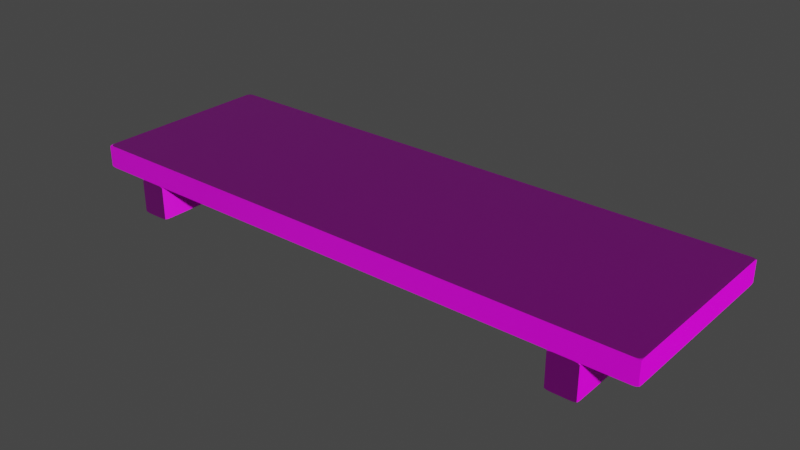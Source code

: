 # Source: m_etagere.blend  (saved by Blender 3.6.13; exported with 4.5.12 LTS)
import bpy
from mathutils import Matrix  # noqa: F401  (used for matrix-valued properties, if any)

bpy.ops.wm.read_factory_settings(use_empty=True)
scene = bpy.context.scene
scene.name = 'Scene'

# ---- images (referenced by path relative to the original .blend; pixels are not part of the script)
import os
ASSET_DIR = os.environ.get("B2B_ASSET_DIR", "")  # directory of the original .blend (textures are referenced by path, not embedded)
HERE = os.path.dirname(os.path.abspath(__file__))  # packed textures are extracted next to this script under _unpacked/

def load_image(name, relpath, width, height, colorspace="sRGB"):
    """Load a texture the original file referenced (path relative to the .blend, or extracted next to this script)."""
    p = next((c for c in (os.path.join(HERE, relpath), os.path.join(ASSET_DIR, relpath)) if relpath and os.path.exists(c)), "")
    if p:
        img = bpy.data.images.load(p, check_existing=True)
        img.name = name
    else:  # same state as the original file: an image datablock whose file is absent (Cycles renders it pink)
        img = bpy.data.images.new(name, width, height)
        img.source = "FILE"
        img.filepath = "//" + (relpath or name)
    img.colorspace_settings.name = colorspace
    return img
img_planks005_4k_color_jpg = load_image('Planks005_4K_Color.jpg', 'textures/Planks005_4K_Color.jpg', 1024, 1024, 'sRGB')
img_planks005_4k_roughness_jpg = load_image('Planks005_4K_Roughness.jpg', 'textures/Planks005_4K_Roughness.jpg', 1024, 1024, 'sRGB')
img_planks005_4k_normalgl_jpg = load_image('Planks005_4K_NormalGL.jpg', 'textures/Planks005_4K_NormalGL.jpg', 1024, 1024, 'sRGB')

# ---- materials (node trees are filled in below, after node groups)
mat_material = bpy.data.materials.new('Material')
mat_material.use_transparent_shadow = False

# ---- material node trees
mat_material.use_nodes = True; mat_material.node_tree.nodes.clear()
_N = mat_material.node_tree.nodes; _L = mat_material.node_tree.links
n0 = _N.new('ShaderNodeBsdfPrincipled'); n0.name = 'Principled BSDF'; n0.location = (10, 300)
n0.distribution = 'GGX'
n0.subsurface_method = 'RANDOM_WALK_SKIN'
n0.inputs[3].default_value = 1.45
n0.inputs[27].default_value = (0.0, 0.0, 0.0, 1.0)
n0.inputs[28].default_value = 1.0
n1 = _N.new('ShaderNodeOutputMaterial'); n1.name = 'Material Output'; n1.location = (300, 300)
n2 = _N.new('ShaderNodeTexImage'); n2.name = 'Image Texture'; n2.location = (-497, 346)
n2.image = img_planks005_4k_color_jpg
n3 = _N.new('ShaderNodeTexImage'); n3.name = 'Image Texture.001'; n3.location = (-547, 13)
n3.image = img_planks005_4k_roughness_jpg
n4 = _N.new('ShaderNodeTexImage'); n4.name = 'Image Texture.002'; n4.location = (-472, -361)
n4.image = img_planks005_4k_normalgl_jpg
n5 = _N.new('ShaderNodeNormalMap'); n5.name = 'Normal Map'; n5.location = (-187, -377)
n5.width = 122
n5.inputs[0].default_value = 0.5
_L.new(n0.outputs[0], n1.inputs[0])
_L.new(n2.outputs[0], n0.inputs[0])
_L.new(n3.outputs[0], n0.inputs[2])
_L.new(n4.outputs[0], n5.inputs[1])
_L.new(n5.outputs[0], n0.inputs[5])
n1.is_active_output = True

# ---- world
world_world = bpy.data.worlds.new('World'); scene.world = world_world
world_world.use_nodes = True; world_world.node_tree.nodes.clear()
_N = world_world.node_tree.nodes; _L = world_world.node_tree.links
n0 = _N.new('ShaderNodeOutputWorld'); n0.name = 'World Output'; n0.location = (300, 300)
n1 = _N.new('ShaderNodeBackground'); n1.name = 'Background'; n1.location = (10, 300)
n1.inputs[0].default_value = (0.05088, 0.05088, 0.05088, 1.0)
_L.new(n1.outputs[0], n0.inputs[0])
n0.is_active_output = True
world_world.color = (0.05088, 0.05088, 0.05088)
world_world.use_sun_shadow = False
world_world.sun_shadow_jitter_overblur = 0.0

# ---- meshes
me_cube_003 = bpy.data.meshes.new('Cube.003')
me_cube_003.from_pydata([(0.2893, -0.03787, -0.1214), (0.2817, -0.03787, -0.1138), (0.2817, -0.03598, -0.1214), (0.287, -0.03787, -0.121), (0.2848, -0.03787, -0.1199), (0.287, -0.03777, -0.1214), (0.2854, -0.03774, -0.1209), (0.284, -0.03775, -0.1201), (0.2848, -0.03751, -0.1214), (0.284, -0.03756, -0.1209), (0.2834, -0.03761, -0.1203), (0.2817, -0.03777, -0.1161), (0.2817, -0.03751, -0.1183), (0.2821, -0.03787, -0.1161), (0.2822, -0.03775, -0.1177), (0.2822, -0.03756, -0.119), (0.2832, -0.03787, -0.1183), (0.283, -0.03775, -0.119), (0.2827, -0.03761, -0.1197), (0.2821, -0.03656, -0.1214), (0.2832, -0.03709, -0.1214), (0.2817, -0.03656, -0.121), (0.2822, -0.03694, -0.1209), (0.2829, -0.03729, -0.1209), (0.2817, -0.03709, -0.1199), (0.2822, -0.03728, -0.1201), (0.2827, -0.03746, -0.1203), (0.2893, -0.03787, 0.1214), (0.2817, -0.03598, 0.1214), (0.2817, -0.03787, 0.1138), (0.287, -0.03777, 0.1214), (0.2848, -0.03751, 0.1214), (0.287, -0.03787, 0.121), (0.2854, -0.03775, 0.1209), (0.284, -0.03756, 0.1209), (0.2848, -0.03787, 0.1199), (0.284, -0.03775, 0.1201), (0.2834, -0.03761, 0.1203), (0.2817, -0.03656, 0.121), (0.2817, -0.03709, 0.1199), (0.2821, -0.03656, 0.1214), (0.2822, -0.03694, 0.1209), (0.2822, -0.03729, 0.1201), (0.2832, -0.03709, 0.1214), (0.283, -0.03728, 0.1209), (0.2827, -0.03746, 0.1203), (0.2821, -0.03787, 0.1161), (0.2832, -0.03787, 0.1183), (0.2817, -0.03777, 0.1161), (0.2822, -0.03774, 0.1177), (0.2829, -0.03775, 0.119), (0.2817, -0.03751, 0.1183), (0.2822, -0.03756, 0.119), (0.2827, -0.03761, 0.1197), (0.2817, 0.00563, -0.1214), (0.2817, 0.007523, -0.1138), (0.2893, 0.007523, -0.1214), (0.2817, 0.006212, -0.121), (0.2817, 0.006739, -0.1199), (0.2821, 0.006212, -0.1214), (0.2822, 0.006591, -0.1209), (0.2822, 0.006938, -0.1201), (0.2832, 0.006739, -0.1214), (0.283, 0.006936, -0.1209), (0.2827, 0.007111, -0.1203), (0.2821, 0.007523, -0.1161), (0.2832, 0.007523, -0.1183), (0.2817, 0.007422, -0.1161), (0.2822, 0.007391, -0.1177), (0.2829, 0.007402, -0.119), (0.2817, 0.007157, -0.1183), (0.2822, 0.007207, -0.119), (0.2827, 0.007262, -0.1197), (0.287, 0.007422, -0.1214), (0.2848, 0.007157, -0.1214), (0.287, 0.007523, -0.121), (0.2854, 0.007399, -0.1209), (0.284, 0.007212, -0.1209), (0.2848, 0.007523, -0.1199), (0.284, 0.007402, -0.1201), (0.2834, 0.007262, -0.1203), (0.2893, 0.007523, 0.1214), (0.2817, 0.007523, 0.1138), (0.2817, 0.00563, 0.1214), (0.287, 0.007523, 0.121), (0.2848, 0.007523, 0.1199), (0.287, 0.007422, 0.1214), (0.2854, 0.007391, 0.1209), (0.284, 0.007402, 0.1201), (0.2848, 0.007157, 0.1214), (0.284, 0.007207, 0.1209), (0.2834, 0.007262, 0.1203), (0.2817, 0.007422, 0.1161), (0.2817, 0.007157, 0.1183), (0.2821, 0.007523, 0.1161), (0.2822, 0.007399, 0.1177), (0.2822, 0.007212, 0.119), (0.2832, 0.007523, 0.1183), (0.283, 0.007402, 0.119), (0.2827, 0.007262, 0.1197), (0.2821, 0.006212, 0.1214), (0.2832, 0.006739, 0.1214), (0.2817, 0.006212, 0.121), (0.2822, 0.006591, 0.1209), (0.2829, 0.006938, 0.1209), (0.2817, 0.006739, 0.1199), (0.2822, 0.006936, 0.1201), (0.2827, 0.007111, 0.1203), (0.3187, -0.03598, -0.1214), (0.3187, -0.03787, -0.1138), (0.3111, -0.03787, -0.1214), (0.3187, -0.03656, -0.121), (0.3187, -0.03709, -0.1199), (0.3183, -0.03656, -0.1214), (0.3181, -0.03694, -0.1209), (0.3182, -0.03729, -0.1201), (0.3172, -0.03709, -0.1214), (0.3174, -0.03728, -0.1209), (0.3176, -0.03746, -0.1203), (0.3183, -0.03787, -0.1161), (0.3172, -0.03787, -0.1183), (0.3187, -0.03777, -0.1161), (0.3182, -0.03774, -0.1177), (0.3174, -0.03775, -0.119), (0.3187, -0.03751, -0.1183), (0.3182, -0.03756, -0.119), (0.3176, -0.03761, -0.1197), (0.3134, -0.03777, -0.1214), (0.3155, -0.03751, -0.1214), (0.3134, -0.03787, -0.121), (0.3149, -0.03775, -0.1209), (0.3163, -0.03756, -0.1209), (0.3155, -0.03787, -0.1199), (0.3163, -0.03775, -0.1201), (0.317, -0.03761, -0.1203), (0.3111, -0.03787, 0.1214), (0.3187, -0.03787, 0.1138), (0.3187, -0.03598, 0.1214), (0.3134, -0.03787, 0.121), (0.3155, -0.03787, 0.1199), (0.3134, -0.03777, 0.1214), (0.3149, -0.03774, 0.1209), (0.3163, -0.03775, 0.1201), (0.3155, -0.03751, 0.1214), (0.3163, -0.03756, 0.1209), (0.317, -0.03761, 0.1203), (0.3187, -0.03777, 0.1161), (0.3187, -0.03751, 0.1183), (0.3183, -0.03787, 0.1161), (0.3181, -0.03775, 0.1177), (0.3182, -0.03756, 0.119), (0.3172, -0.03787, 0.1183), (0.3174, -0.03775, 0.119), (0.3176, -0.03761, 0.1197), (0.3183, -0.03656, 0.1214), (0.3172, -0.03709, 0.1214), (0.3187, -0.03656, 0.121), (0.3182, -0.03694, 0.1209), (0.3174, -0.03729, 0.1209), (0.3187, -0.03709, 0.1199), (0.3182, -0.03728, 0.1201), (0.3176, -0.03746, 0.1203), (0.3111, 0.007523, -0.1214), (0.3187, 0.007523, -0.1138), (0.3187, 0.00563, -0.1214), (0.3134, 0.007523, -0.121), (0.3155, 0.007523, -0.1199), (0.3134, 0.007422, -0.1214), (0.3149, 0.007391, -0.1209), (0.3163, 0.007402, -0.1201), (0.3155, 0.007157, -0.1214), (0.3163, 0.007207, -0.1209), (0.317, 0.007262, -0.1203), (0.3187, 0.007422, -0.1161), (0.3187, 0.007157, -0.1183), (0.3183, 0.007523, -0.1161), (0.3181, 0.007399, -0.1177), (0.3182, 0.007212, -0.119), (0.3172, 0.007523, -0.1183), (0.3174, 0.007402, -0.119), (0.3176, 0.007262, -0.1197), (0.3183, 0.006212, -0.1214), (0.3172, 0.006739, -0.1214), (0.3187, 0.006212, -0.121), (0.3182, 0.006591, -0.1209), (0.3174, 0.006938, -0.1209), (0.3187, 0.006739, -0.1199), (0.3182, 0.006936, -0.1201), (0.3176, 0.007111, -0.1203), (0.3187, 0.00563, 0.1214), (0.3187, 0.007523, 0.1138), (0.3111, 0.007523, 0.1214), (0.3187, 0.006212, 0.121), (0.3187, 0.006739, 0.1199), (0.3183, 0.006212, 0.1214), (0.3181, 0.006591, 0.1209), (0.3182, 0.006938, 0.1201), (0.3172, 0.006739, 0.1214), (0.3174, 0.006936, 0.1209), (0.3176, 0.007111, 0.1203), (0.3183, 0.007523, 0.1161), (0.3172, 0.007523, 0.1183), (0.3187, 0.007422, 0.1161), (0.3182, 0.007391, 0.1177), (0.3174, 0.007402, 0.119), (0.3187, 0.007157, 0.1183), (0.3182, 0.007207, 0.119), (0.3176, 0.007262, 0.1197), (0.3134, 0.007422, 0.1214), (0.3155, 0.007157, 0.1214), (0.3134, 0.007523, 0.121), (0.3149, 0.007399, 0.1209), (0.3163, 0.007212, 0.1209), (0.3155, 0.007523, 0.1199), (0.3163, 0.007402, 0.1201), (0.317, 0.007262, 0.1203), (-0.3718, 0.007651, -0.1214), (-0.3794, 0.007651, -0.1138), (-0.3794, 0.009545, -0.1214), (-0.3741, 0.007651, -0.121), (-0.3762, 0.007651, -0.1199), (-0.3741, 0.007752, -0.1214), (-0.3756, 0.007783, -0.1209), (-0.377, 0.007773, -0.1201), (-0.3762, 0.008017, -0.1214), (-0.377, 0.007967, -0.1209), (-0.3777, 0.007912, -0.1203), (-0.3794, 0.007752, -0.1161), (-0.3794, 0.008017, -0.1183), (-0.3789, 0.007651, -0.1161), (-0.3788, 0.007775, -0.1177), (-0.3789, 0.007962, -0.119), (-0.3779, 0.007651, -0.1183), (-0.3781, 0.007773, -0.119), (-0.3783, 0.007912, -0.1197), (-0.3789, 0.008962, -0.1214), (-0.3779, 0.008435, -0.1214), (-0.3794, 0.008962, -0.121), (-0.3789, 0.008583, -0.1209), (-0.3781, 0.008236, -0.1209), (-0.3794, 0.008435, -0.1199), (-0.3789, 0.008238, -0.1201), (-0.3783, 0.008064, -0.1203), (-0.3718, 0.007651, 0.1214), (-0.3794, 0.009545, 0.1214), (-0.3794, 0.007651, 0.1138), (-0.3741, 0.007752, 0.1214), (-0.3762, 0.008017, 0.1214), (-0.3741, 0.007651, 0.121), (-0.3756, 0.007775, 0.1209), (-0.377, 0.007962, 0.1209), (-0.3762, 0.007651, 0.1199), (-0.377, 0.007773, 0.1201), (-0.3777, 0.007912, 0.1203), (-0.3794, 0.008962, 0.121), (-0.3794, 0.008435, 0.1199), (-0.3789, 0.008962, 0.1214), (-0.3788, 0.008583, 0.1209), (-0.3789, 0.008236, 0.1201), (-0.3779, 0.008435, 0.1214), (-0.3781, 0.008238, 0.1209), (-0.3783, 0.008064, 0.1203), (-0.3789, 0.007651, 0.1161), (-0.3779, 0.007651, 0.1183), (-0.3794, 0.007752, 0.1161), (-0.3789, 0.007783, 0.1177), (-0.3781, 0.007773, 0.119), (-0.3794, 0.008017, 0.1183), (-0.3789, 0.007967, 0.119), (-0.3783, 0.007912, 0.1197), (-0.3794, 0.03559, -0.1214), (-0.3794, 0.03748, -0.1138), (-0.3718, 0.03748, -0.1214), (-0.3794, 0.03617, -0.121), (-0.3794, 0.0367, -0.1199), (-0.3789, 0.03617, -0.1214), (-0.3788, 0.03655, -0.1209), (-0.3789, 0.0369, -0.1201), (-0.3779, 0.0367, -0.1214), (-0.3781, 0.03689, -0.1209), (-0.3783, 0.03707, -0.1203), (-0.3789, 0.03748, -0.1161), (-0.3779, 0.03748, -0.1183), (-0.3794, 0.03738, -0.1161), (-0.3789, 0.03735, -0.1177), (-0.3781, 0.03736, -0.119), (-0.3794, 0.03712, -0.1183), (-0.3789, 0.03717, -0.119), (-0.3783, 0.03722, -0.1197), (-0.3741, 0.03738, -0.1214), (-0.3762, 0.03712, -0.1214), (-0.3741, 0.03748, -0.121), (-0.3756, 0.03736, -0.1209), (-0.377, 0.03717, -0.1209), (-0.3762, 0.03748, -0.1199), (-0.377, 0.03736, -0.1201), (-0.3777, 0.03722, -0.1203), (-0.3718, 0.03748, 0.1214), (-0.3794, 0.03748, 0.1138), (-0.3794, 0.03559, 0.1214), (-0.3741, 0.03748, 0.121), (-0.3762, 0.03748, 0.1199), (-0.3741, 0.03738, 0.1214), (-0.3756, 0.03735, 0.1209), (-0.377, 0.03736, 0.1201), (-0.3762, 0.03712, 0.1214), (-0.377, 0.03717, 0.1209), (-0.3777, 0.03722, 0.1203), (-0.3794, 0.03738, 0.1161), (-0.3794, 0.03712, 0.1183), (-0.3789, 0.03748, 0.1161), (-0.3788, 0.03736, 0.1177), (-0.3789, 0.03717, 0.119), (-0.3779, 0.03748, 0.1183), (-0.3781, 0.03736, 0.119), (-0.3783, 0.03722, 0.1197), (-0.3789, 0.03617, 0.1214), (-0.3779, 0.0367, 0.1214), (-0.3794, 0.03617, 0.121), (-0.3789, 0.03655, 0.1209), (-0.3781, 0.0369, 0.1209), (-0.3794, 0.0367, 0.1199), (-0.3789, 0.03689, 0.1201), (-0.3783, 0.03707, 0.1203), (0.3794, 0.009545, -0.1214), (0.3794, 0.007651, -0.1138), (0.3718, 0.007651, -0.1214), (0.3794, 0.008962, -0.121), (0.3794, 0.008435, -0.1199), (0.3789, 0.008962, -0.1214), (0.3788, 0.008583, -0.1209), (0.3789, 0.008236, -0.1201), (0.3779, 0.008435, -0.1214), (0.3781, 0.008238, -0.1209), (0.3783, 0.008064, -0.1203), (0.3789, 0.007651, -0.1161), (0.3779, 0.007651, -0.1183), (0.3794, 0.007752, -0.1161), (0.3789, 0.007783, -0.1177), (0.3781, 0.007773, -0.119), (0.3794, 0.008017, -0.1183), (0.3789, 0.007967, -0.119), (0.3783, 0.007912, -0.1197), (0.3741, 0.007752, -0.1214), (0.3762, 0.008017, -0.1214), (0.3741, 0.007651, -0.121), (0.3756, 0.007775, -0.1209), (0.377, 0.007962, -0.1209), (0.3762, 0.007651, -0.1199), (0.377, 0.007773, -0.1201), (0.3777, 0.007912, -0.1203), (0.3718, 0.007651, 0.1214), (0.3794, 0.007651, 0.1138), (0.3794, 0.009545, 0.1214), (0.3741, 0.007651, 0.121), (0.3762, 0.007651, 0.1199), (0.3741, 0.007752, 0.1214), (0.3756, 0.007783, 0.1209), (0.377, 0.007773, 0.1201), (0.3762, 0.008017, 0.1214), (0.377, 0.007967, 0.1209), (0.3777, 0.007912, 0.1203), (0.3794, 0.007752, 0.1161), (0.3794, 0.008017, 0.1183), (0.3789, 0.007651, 0.1161), (0.3788, 0.007775, 0.1177), (0.3789, 0.007962, 0.119), (0.3779, 0.007651, 0.1183), (0.3781, 0.007773, 0.119), (0.3783, 0.007912, 0.1197), (0.3789, 0.008962, 0.1214), (0.3779, 0.008435, 0.1214), (0.3794, 0.008962, 0.121), (0.3789, 0.008583, 0.1209), (0.3781, 0.008236, 0.1209), (0.3794, 0.008435, 0.1199), (0.3789, 0.008238, 0.1201), (0.3783, 0.008064, 0.1203), (0.3718, 0.03748, -0.1214), (0.3794, 0.03748, -0.1138), (0.3794, 0.03559, -0.1214), (0.3741, 0.03748, -0.121), (0.3762, 0.03748, -0.1199), (0.3741, 0.03738, -0.1214), (0.3756, 0.03735, -0.1209), (0.377, 0.03736, -0.1201), (0.3762, 0.03712, -0.1214), (0.377, 0.03717, -0.1209), (0.3777, 0.03722, -0.1203), (0.3794, 0.03738, -0.1161), (0.3794, 0.03712, -0.1183), (0.3789, 0.03748, -0.1161), (0.3788, 0.03736, -0.1177), (0.3789, 0.03717, -0.119), (0.3779, 0.03748, -0.1183), (0.3781, 0.03736, -0.119), (0.3783, 0.03722, -0.1197), (0.3789, 0.03617, -0.1214), (0.3779, 0.0367, -0.1214), (0.3794, 0.03617, -0.121), (0.3789, 0.03655, -0.1209), (0.3781, 0.0369, -0.1209), (0.3794, 0.0367, -0.1199), (0.3789, 0.03689, -0.1201), (0.3783, 0.03707, -0.1203), (0.3794, 0.03559, 0.1214), (0.3794, 0.03748, 0.1138), (0.3718, 0.03748, 0.1214), (0.3794, 0.03617, 0.121), (0.3794, 0.0367, 0.1199), (0.3789, 0.03617, 0.1214), (0.3788, 0.03655, 0.1209), (0.3789, 0.0369, 0.1201), (0.3779, 0.0367, 0.1214), (0.3781, 0.03689, 0.1209), (0.3783, 0.03707, 0.1203), (0.3789, 0.03748, 0.1161), (0.3779, 0.03748, 0.1183), (0.3794, 0.03738, 0.1161), (0.3789, 0.03735, 0.1177), (0.3781, 0.03736, 0.119), (0.3794, 0.03712, 0.1183), (0.3789, 0.03717, 0.119), (0.3783, 0.03722, 0.1197), (0.3741, 0.03738, 0.1214), (0.3762, 0.03712, 0.1214), (0.3741, 0.03748, 0.121), (0.3756, 0.03736, 0.1209), (0.377, 0.03717, 0.1209), (0.3762, 0.03748, 0.1199), (0.377, 0.03736, 0.1201), (0.3777, 0.03722, 0.1203), (-0.3111, -0.03787, -0.1214), (-0.3187, -0.03787, -0.1138), (-0.3187, -0.03598, -0.1214), (-0.3134, -0.03787, -0.121), (-0.3155, -0.03787, -0.1199), (-0.3134, -0.03777, -0.1214), (-0.3149, -0.03774, -0.1209), (-0.3163, -0.03775, -0.1201), (-0.3155, -0.03751, -0.1214), (-0.3163, -0.03756, -0.1209), (-0.317, -0.03761, -0.1203), (-0.3187, -0.03777, -0.1161), (-0.3187, -0.03751, -0.1183), (-0.3183, -0.03787, -0.1161), (-0.3181, -0.03775, -0.1177), (-0.3182, -0.03756, -0.119), (-0.3172, -0.03787, -0.1183), (-0.3174, -0.03775, -0.119), (-0.3176, -0.03761, -0.1197), (-0.3183, -0.03656, -0.1214), (-0.3172, -0.03709, -0.1214), (-0.3187, -0.03656, -0.121), (-0.3182, -0.03694, -0.1209), (-0.3174, -0.03729, -0.1209), (-0.3187, -0.03709, -0.1199), (-0.3182, -0.03728, -0.1201), (-0.3176, -0.03746, -0.1203), (-0.3111, -0.03787, 0.1214), (-0.3187, -0.03598, 0.1214), (-0.3187, -0.03787, 0.1138), (-0.3134, -0.03777, 0.1214), (-0.3155, -0.03751, 0.1214), (-0.3134, -0.03787, 0.121), (-0.3149, -0.03775, 0.1209), (-0.3163, -0.03756, 0.1209), (-0.3155, -0.03787, 0.1199), (-0.3163, -0.03775, 0.1201), (-0.317, -0.03761, 0.1203), (-0.3187, -0.03656, 0.121), (-0.3187, -0.03709, 0.1199), (-0.3183, -0.03656, 0.1214), (-0.3181, -0.03694, 0.1209), (-0.3182, -0.03729, 0.1201), (-0.3172, -0.03709, 0.1214), (-0.3174, -0.03728, 0.1209), (-0.3176, -0.03746, 0.1203), (-0.3183, -0.03787, 0.1161), (-0.3172, -0.03787, 0.1183), (-0.3187, -0.03777, 0.1161), (-0.3182, -0.03774, 0.1177), (-0.3174, -0.03775, 0.119), (-0.3187, -0.03751, 0.1183), (-0.3182, -0.03756, 0.119), (-0.3176, -0.03761, 0.1197), (-0.3187, 0.00563, -0.1214), (-0.3187, 0.007523, -0.1138), (-0.3111, 0.007523, -0.1214), (-0.3187, 0.006212, -0.121), (-0.3187, 0.006739, -0.1199), (-0.3183, 0.006212, -0.1214), (-0.3181, 0.006591, -0.1209), (-0.3182, 0.006938, -0.1201), (-0.3172, 0.006739, -0.1214), (-0.3174, 0.006936, -0.1209), (-0.3176, 0.007111, -0.1203), (-0.3183, 0.007523, -0.1161), (-0.3172, 0.007523, -0.1183), (-0.3187, 0.007422, -0.1161), (-0.3182, 0.007391, -0.1177), (-0.3174, 0.007402, -0.119), (-0.3187, 0.007157, -0.1183), (-0.3182, 0.007207, -0.119), (-0.3176, 0.007262, -0.1197), (-0.3134, 0.007422, -0.1214), (-0.3155, 0.007157, -0.1214), (-0.3134, 0.007523, -0.121), (-0.3149, 0.007399, -0.1209), (-0.3163, 0.007212, -0.1209), (-0.3155, 0.007523, -0.1199), (-0.3163, 0.007402, -0.1201), (-0.317, 0.007262, -0.1203), (-0.3111, 0.007523, 0.1214), (-0.3187, 0.007523, 0.1138), (-0.3187, 0.00563, 0.1214), (-0.3134, 0.007523, 0.121), (-0.3155, 0.007523, 0.1199), (-0.3134, 0.007422, 0.1214), (-0.3149, 0.007391, 0.1209), (-0.3163, 0.007402, 0.1201), (-0.3155, 0.007157, 0.1214), (-0.3163, 0.007207, 0.1209), (-0.317, 0.007262, 0.1203), (-0.3187, 0.007422, 0.1161), (-0.3187, 0.007157, 0.1183), (-0.3183, 0.007523, 0.1161), (-0.3181, 0.007399, 0.1177), (-0.3182, 0.007212, 0.119), (-0.3172, 0.007523, 0.1183), (-0.3174, 0.007402, 0.119), (-0.3176, 0.007262, 0.1197), (-0.3183, 0.006212, 0.1214), (-0.3172, 0.006739, 0.1214), (-0.3187, 0.006212, 0.121), (-0.3182, 0.006591, 0.1209), (-0.3174, 0.006938, 0.1209), (-0.3187, 0.006739, 0.1199), (-0.3182, 0.006936, 0.1201), (-0.3176, 0.007111, 0.1203), (-0.2817, -0.03598, -0.1214), (-0.2817, -0.03787, -0.1138), (-0.2893, -0.03787, -0.1214), (-0.2817, -0.03656, -0.121), (-0.2817, -0.03709, -0.1199), (-0.2821, -0.03656, -0.1214), (-0.2822, -0.03694, -0.1209), (-0.2822, -0.03729, -0.1201), (-0.2832, -0.03709, -0.1214), (-0.283, -0.03728, -0.1209), (-0.2827, -0.03746, -0.1203), (-0.2821, -0.03787, -0.1161), (-0.2832, -0.03787, -0.1183), (-0.2817, -0.03777, -0.1161), (-0.2822, -0.03774, -0.1177), (-0.2829, -0.03775, -0.119), (-0.2817, -0.03751, -0.1183), (-0.2822, -0.03756, -0.119), (-0.2827, -0.03761, -0.1197), (-0.287, -0.03777, -0.1214), (-0.2848, -0.03751, -0.1214), (-0.287, -0.03787, -0.121), (-0.2854, -0.03775, -0.1209), (-0.284, -0.03756, -0.1209), (-0.2848, -0.03787, -0.1199), (-0.284, -0.03775, -0.1201), (-0.2834, -0.03761, -0.1203), (-0.2893, -0.03787, 0.1214), (-0.2817, -0.03787, 0.1138), (-0.2817, -0.03598, 0.1214), (-0.287, -0.03787, 0.121), (-0.2848, -0.03787, 0.1199), (-0.287, -0.03777, 0.1214), (-0.2854, -0.03774, 0.1209), (-0.284, -0.03775, 0.1201), (-0.2848, -0.03751, 0.1214), (-0.284, -0.03756, 0.1209), (-0.2834, -0.03761, 0.1203), (-0.2817, -0.03777, 0.1161), (-0.2817, -0.03751, 0.1183), (-0.2821, -0.03787, 0.1161), (-0.2822, -0.03775, 0.1177), (-0.2822, -0.03756, 0.119), (-0.2832, -0.03787, 0.1183), (-0.283, -0.03775, 0.119), (-0.2827, -0.03761, 0.1197), (-0.2821, -0.03656, 0.1214), (-0.2832, -0.03709, 0.1214), (-0.2817, -0.03656, 0.121), (-0.2822, -0.03694, 0.1209), (-0.2829, -0.03729, 0.1209), (-0.2817, -0.03709, 0.1199), (-0.2822, -0.03728, 0.1201), (-0.2827, -0.03746, 0.1203), (-0.2893, 0.007523, -0.1214), (-0.2817, 0.007523, -0.1138), (-0.2817, 0.00563, -0.1214), (-0.287, 0.007523, -0.121), (-0.2848, 0.007523, -0.1199), (-0.287, 0.007422, -0.1214), (-0.2854, 0.007391, -0.1209), (-0.284, 0.007402, -0.1201), (-0.2848, 0.007157, -0.1214), (-0.284, 0.007207, -0.1209), (-0.2834, 0.007262, -0.1203), (-0.2817, 0.007422, -0.1161), (-0.2817, 0.007157, -0.1183), (-0.2821, 0.007523, -0.1161), (-0.2822, 0.007399, -0.1177), (-0.2822, 0.007212, -0.119), (-0.2832, 0.007523, -0.1183), (-0.283, 0.007402, -0.119), (-0.2827, 0.007262, -0.1197), (-0.2821, 0.006212, -0.1214), (-0.2832, 0.006739, -0.1214), (-0.2817, 0.006212, -0.121), (-0.2822, 0.006591, -0.1209), (-0.2829, 0.006938, -0.1209), (-0.2817, 0.006739, -0.1199), (-0.2822, 0.006936, -0.1201), (-0.2827, 0.007111, -0.1203), (-0.2817, 0.00563, 0.1214), (-0.2817, 0.007523, 0.1138), (-0.2893, 0.007523, 0.1214), (-0.2817, 0.006212, 0.121), (-0.2817, 0.006739, 0.1199), (-0.2821, 0.006212, 0.1214), (-0.2822, 0.006591, 0.1209), (-0.2822, 0.006938, 0.1201), (-0.2832, 0.006739, 0.1214), (-0.283, 0.006936, 0.1209), (-0.2827, 0.007111, 0.1203), (-0.2821, 0.007523, 0.1161), (-0.2832, 0.007523, 0.1183), (-0.2817, 0.007422, 0.1161), (-0.2822, 0.007391, 0.1177), (-0.2829, 0.007402, 0.119), (-0.2817, 0.007157, 0.1183), (-0.2822, 0.007207, 0.119), (-0.2827, 0.007262, 0.1197), (-0.287, 0.007422, 0.1214), (-0.2848, 0.007157, 0.1214), (-0.287, 0.007523, 0.121), (-0.2854, 0.007399, 0.1209), (-0.284, 0.007212, 0.1209), (-0.2848, 0.007523, 0.1199), (-0.284, 0.007402, 0.1201), (-0.2834, 0.007262, 0.1203)], [], [(110, 129, 132, 120, 119, 109, 136, 148, 151, 139, 138, 135, 27, 32, 35, 47, 46, 29, 1, 13, 16, 4, 3, 0), (164, 183, 186, 174, 173, 163, 190, 202, 205, 193, 192, 189, 137, 156, 159, 147, 146, 136, 109, 121, 124, 112, 111, 108), (270, 275, 278, 290, 289, 272, 378, 383, 386, 398, 397, 380, 324, 329, 332, 344, 343, 326, 216, 221, 224, 236, 235, 218), (189, 194, 197, 209, 208, 191, 81, 86, 89, 101, 100, 83, 28, 40, 43, 31, 30, 27, 135, 140, 143, 155, 154, 137), (2, 21, 24, 12, 11, 1, 29, 48, 51, 39, 38, 28, 83, 102, 105, 93, 92, 82, 55, 67, 70, 58, 57, 54), (56, 75, 78, 66, 65, 55, 82, 94, 97, 85, 84, 81, 191, 210, 213, 201, 200, 190, 163, 175, 178, 166, 165, 162), (326, 345, 348, 336, 335, 325, 352, 364, 367, 355, 354, 351, 243, 248, 251, 263, 262, 245, 217, 229, 232, 220, 219, 216), (380, 399, 402, 390, 389, 379, 406, 418, 421, 409, 408, 405, 353, 372, 375, 363, 362, 352, 325, 337, 340, 328, 327, 324), (486, 491, 494, 506, 505, 488, 594, 599, 602, 614, 613, 596, 540, 545, 548, 560, 559, 542, 432, 437, 440, 452, 451, 434), (405, 410, 413, 425, 424, 407, 297, 302, 305, 317, 316, 299, 244, 256, 259, 247, 246, 243, 351, 356, 359, 371, 370, 353), (218, 237, 240, 228, 227, 217, 245, 264, 267, 255, 254, 244, 299, 318, 321, 309, 308, 298, 271, 283, 286, 274, 273, 270), (272, 291, 294, 282, 281, 271, 298, 310, 313, 301, 300, 297, 407, 426, 429, 417, 416, 406, 379, 391, 394, 382, 381, 378), (542, 561, 564, 552, 551, 541, 568, 580, 583, 571, 570, 567, 459, 464, 467, 479, 478, 461, 433, 445, 448, 436, 435, 432), (596, 615, 618, 606, 605, 595, 622, 634, 637, 625, 624, 621, 569, 588, 591, 579, 578, 568, 541, 553, 556, 544, 543, 540), (621, 626, 629, 641, 640, 623, 513, 518, 521, 533, 532, 515, 460, 472, 475, 463, 462, 459, 567, 572, 575, 587, 586, 569), (434, 453, 456, 444, 443, 433, 461, 480, 483, 471, 470, 460, 515, 534, 537, 525, 524, 514, 487, 499, 502, 490, 489, 486), (488, 507, 510, 498, 497, 487, 514, 526, 529, 517, 516, 513, 623, 642, 645, 633, 632, 622, 595, 607, 610, 598, 597, 594), (0, 3, 6, 5), (3, 4, 7, 6), (4, 16, 17, 7), (5, 6, 9, 8), (6, 7, 10, 9), (7, 17, 18, 10), (1, 11, 14, 13), (11, 12, 15, 14), (12, 24, 25, 15), (13, 14, 17, 16), (14, 15, 18, 17), (15, 25, 26, 18), (2, 19, 22, 21), (19, 20, 23, 22), (20, 8, 9, 23), (21, 22, 25, 24), (22, 23, 26, 25), (23, 9, 10, 26), (10, 18, 26), (27, 30, 33, 32), (30, 31, 34, 33), (31, 43, 44, 34), (32, 33, 36, 35), (33, 34, 37, 36), (34, 44, 45, 37), (28, 38, 41, 40), (38, 39, 42, 41), (39, 51, 52, 42), (40, 41, 44, 43), (41, 42, 45, 44), (42, 52, 53, 45), (29, 46, 49, 48), (46, 47, 50, 49), (47, 35, 36, 50), (48, 49, 52, 51), (49, 50, 53, 52), (50, 36, 37, 53), (37, 45, 53), (54, 57, 60, 59), (57, 58, 61, 60), (58, 70, 71, 61), (59, 60, 63, 62), (60, 61, 64, 63), (61, 71, 72, 64), (55, 65, 68, 67), (65, 66, 69, 68), (66, 78, 79, 69), (67, 68, 71, 70), (68, 69, 72, 71), (69, 79, 80, 72), (56, 73, 76, 75), (73, 74, 77, 76), (74, 62, 63, 77), (75, 76, 79, 78), (76, 77, 80, 79), (77, 63, 64, 80), (64, 72, 80), (81, 84, 87, 86), (84, 85, 88, 87), (85, 97, 98, 88), (86, 87, 90, 89), (87, 88, 91, 90), (88, 98, 99, 91), (82, 92, 95, 94), (92, 93, 96, 95), (93, 105, 106, 96), (94, 95, 98, 97), (95, 96, 99, 98), (96, 106, 107, 99), (83, 100, 103, 102), (100, 101, 104, 103), (101, 89, 90, 104), (102, 103, 106, 105), (103, 104, 107, 106), (104, 90, 91, 107), (91, 99, 107), (108, 111, 114, 113), (111, 112, 115, 114), (112, 124, 125, 115), (113, 114, 117, 116), (114, 115, 118, 117), (115, 125, 126, 118), (109, 119, 122, 121), (119, 120, 123, 122), (120, 132, 133, 123), (121, 122, 125, 124), (122, 123, 126, 125), (123, 133, 134, 126), (110, 127, 130, 129), (127, 128, 131, 130), (128, 116, 117, 131), (129, 130, 133, 132), (130, 131, 134, 133), (131, 117, 118, 134), (118, 126, 134), (135, 138, 141, 140), (138, 139, 142, 141), (139, 151, 152, 142), (140, 141, 144, 143), (141, 142, 145, 144), (142, 152, 153, 145), (136, 146, 149, 148), (146, 147, 150, 149), (147, 159, 160, 150), (148, 149, 152, 151), (149, 150, 153, 152), (150, 160, 161, 153), (137, 154, 157, 156), (154, 155, 158, 157), (155, 143, 144, 158), (156, 157, 160, 159), (157, 158, 161, 160), (158, 144, 145, 161), (145, 153, 161), (162, 165, 168, 167), (165, 166, 169, 168), (166, 178, 179, 169), (167, 168, 171, 170), (168, 169, 172, 171), (169, 179, 180, 172), (163, 173, 176, 175), (173, 174, 177, 176), (174, 186, 187, 177), (175, 176, 179, 178), (176, 177, 180, 179), (177, 187, 188, 180), (164, 181, 184, 183), (181, 182, 185, 184), (182, 170, 171, 185), (183, 184, 187, 186), (184, 185, 188, 187), (185, 171, 172, 188), (172, 180, 188), (189, 192, 195, 194), (192, 193, 196, 195), (193, 205, 206, 196), (194, 195, 198, 197), (195, 196, 199, 198), (196, 206, 207, 199), (190, 200, 203, 202), (200, 201, 204, 203), (201, 213, 214, 204), (202, 203, 206, 205), (203, 204, 207, 206), (204, 214, 215, 207), (191, 208, 211, 210), (208, 209, 212, 211), (209, 197, 198, 212), (210, 211, 214, 213), (211, 212, 215, 214), (212, 198, 199, 215), (199, 207, 215), (216, 219, 222, 221), (219, 220, 223, 222), (220, 232, 233, 223), (221, 222, 225, 224), (222, 223, 226, 225), (223, 233, 234, 226), (217, 227, 230, 229), (227, 228, 231, 230), (228, 240, 241, 231), (229, 230, 233, 232), (230, 231, 234, 233), (231, 241, 242, 234), (218, 235, 238, 237), (235, 236, 239, 238), (236, 224, 225, 239), (237, 238, 241, 240), (238, 239, 242, 241), (239, 225, 226, 242), (226, 234, 242), (243, 246, 249, 248), (246, 247, 250, 249), (247, 259, 260, 250), (248, 249, 252, 251), (249, 250, 253, 252), (250, 260, 261, 253), (244, 254, 257, 256), (254, 255, 258, 257), (255, 267, 268, 258), (256, 257, 260, 259), (257, 258, 261, 260), (258, 268, 269, 261), (245, 262, 265, 264), (262, 263, 266, 265), (263, 251, 252, 266), (264, 265, 268, 267), (265, 266, 269, 268), (266, 252, 253, 269), (253, 261, 269), (270, 273, 276, 275), (273, 274, 277, 276), (274, 286, 287, 277), (275, 276, 279, 278), (276, 277, 280, 279), (277, 287, 288, 280), (271, 281, 284, 283), (281, 282, 285, 284), (282, 294, 295, 285), (283, 284, 287, 286), (284, 285, 288, 287), (285, 295, 296, 288), (272, 289, 292, 291), (289, 290, 293, 292), (290, 278, 279, 293), (291, 292, 295, 294), (292, 293, 296, 295), (293, 279, 280, 296), (280, 288, 296), (297, 300, 303, 302), (300, 301, 304, 303), (301, 313, 314, 304), (302, 303, 306, 305), (303, 304, 307, 306), (304, 314, 315, 307), (298, 308, 311, 310), (308, 309, 312, 311), (309, 321, 322, 312), (310, 311, 314, 313), (311, 312, 315, 314), (312, 322, 323, 315), (299, 316, 319, 318), (316, 317, 320, 319), (317, 305, 306, 320), (318, 319, 322, 321), (319, 320, 323, 322), (320, 306, 307, 323), (307, 315, 323), (324, 327, 330, 329), (327, 328, 331, 330), (328, 340, 341, 331), (329, 330, 333, 332), (330, 331, 334, 333), (331, 341, 342, 334), (325, 335, 338, 337), (335, 336, 339, 338), (336, 348, 349, 339), (337, 338, 341, 340), (338, 339, 342, 341), (339, 349, 350, 342), (326, 343, 346, 345), (343, 344, 347, 346), (344, 332, 333, 347), (345, 346, 349, 348), (346, 347, 350, 349), (347, 333, 334, 350), (334, 342, 350), (351, 354, 357, 356), (354, 355, 358, 357), (355, 367, 368, 358), (356, 357, 360, 359), (357, 358, 361, 360), (358, 368, 369, 361), (352, 362, 365, 364), (362, 363, 366, 365), (363, 375, 376, 366), (364, 365, 368, 367), (365, 366, 369, 368), (366, 376, 377, 369), (353, 370, 373, 372), (370, 371, 374, 373), (371, 359, 360, 374), (372, 373, 376, 375), (373, 374, 377, 376), (374, 360, 361, 377), (361, 369, 377), (378, 381, 384, 383), (381, 382, 385, 384), (382, 394, 395, 385), (383, 384, 387, 386), (384, 385, 388, 387), (385, 395, 396, 388), (379, 389, 392, 391), (389, 390, 393, 392), (390, 402, 403, 393), (391, 392, 395, 394), (392, 393, 396, 395), (393, 403, 404, 396), (380, 397, 400, 399), (397, 398, 401, 400), (398, 386, 387, 401), (399, 400, 403, 402), (400, 401, 404, 403), (401, 387, 388, 404), (388, 396, 404), (405, 408, 411, 410), (408, 409, 412, 411), (409, 421, 422, 412), (410, 411, 414, 413), (411, 412, 415, 414), (412, 422, 423, 415), (406, 416, 419, 418), (416, 417, 420, 419), (417, 429, 430, 420), (418, 419, 422, 421), (419, 420, 423, 422), (420, 430, 431, 423), (407, 424, 427, 426), (424, 425, 428, 427), (425, 413, 414, 428), (426, 427, 430, 429), (427, 428, 431, 430), (428, 414, 415, 431), (415, 423, 431), (432, 435, 438, 437), (435, 436, 439, 438), (436, 448, 449, 439), (437, 438, 441, 440), (438, 439, 442, 441), (439, 449, 450, 442), (433, 443, 446, 445), (443, 444, 447, 446), (444, 456, 457, 447), (445, 446, 449, 448), (446, 447, 450, 449), (447, 457, 458, 450), (434, 451, 454, 453), (451, 452, 455, 454), (452, 440, 441, 455), (453, 454, 457, 456), (454, 455, 458, 457), (455, 441, 442, 458), (442, 450, 458), (459, 462, 465, 464), (462, 463, 466, 465), (463, 475, 476, 466), (464, 465, 468, 467), (465, 466, 469, 468), (466, 476, 477, 469), (460, 470, 473, 472), (470, 471, 474, 473), (471, 483, 484, 474), (472, 473, 476, 475), (473, 474, 477, 476), (474, 484, 485, 477), (461, 478, 481, 480), (478, 479, 482, 481), (479, 467, 468, 482), (480, 481, 484, 483), (481, 482, 485, 484), (482, 468, 469, 485), (469, 477, 485), (486, 489, 492, 491), (489, 490, 493, 492), (490, 502, 503, 493), (491, 492, 495, 494), (492, 493, 496, 495), (493, 503, 504, 496), (487, 497, 500, 499), (497, 498, 501, 500), (498, 510, 511, 501), (499, 500, 503, 502), (500, 501, 504, 503), (501, 511, 512, 504), (488, 505, 508, 507), (505, 506, 509, 508), (506, 494, 495, 509), (507, 508, 511, 510), (508, 509, 512, 511), (509, 495, 496, 512), (496, 504, 512), (513, 516, 519, 518), (516, 517, 520, 519), (517, 529, 530, 520), (518, 519, 522, 521), (519, 520, 523, 522), (520, 530, 531, 523), (514, 524, 527, 526), (524, 525, 528, 527), (525, 537, 538, 528), (526, 527, 530, 529), (527, 528, 531, 530), (528, 538, 539, 531), (515, 532, 535, 534), (532, 533, 536, 535), (533, 521, 522, 536), (534, 535, 538, 537), (535, 536, 539, 538), (536, 522, 523, 539), (523, 531, 539), (540, 543, 546, 545), (543, 544, 547, 546), (544, 556, 557, 547), (545, 546, 549, 548), (546, 547, 550, 549), (547, 557, 558, 550), (541, 551, 554, 553), (551, 552, 555, 554), (552, 564, 565, 555), (553, 554, 557, 556), (554, 555, 558, 557), (555, 565, 566, 558), (542, 559, 562, 561), (559, 560, 563, 562), (560, 548, 549, 563), (561, 562, 565, 564), (562, 563, 566, 565), (563, 549, 550, 566), (550, 558, 566), (567, 570, 573, 572), (570, 571, 574, 573), (571, 583, 584, 574), (572, 573, 576, 575), (573, 574, 577, 576), (574, 584, 585, 577), (568, 578, 581, 580), (578, 579, 582, 581), (579, 591, 592, 582), (580, 581, 584, 583), (581, 582, 585, 584), (582, 592, 593, 585), (569, 586, 589, 588), (586, 587, 590, 589), (587, 575, 576, 590), (588, 589, 592, 591), (589, 590, 593, 592), (590, 576, 577, 593), (577, 585, 593), (594, 597, 600, 599), (597, 598, 601, 600), (598, 610, 611, 601), (599, 600, 603, 602), (600, 601, 604, 603), (601, 611, 612, 604), (595, 605, 608, 607), (605, 606, 609, 608), (606, 618, 619, 609), (607, 608, 611, 610), (608, 609, 612, 611), (609, 619, 620, 612), (596, 613, 616, 615), (613, 614, 617, 616), (614, 602, 603, 617), (615, 616, 619, 618), (616, 617, 620, 619), (617, 603, 604, 620), (604, 612, 620), (621, 624, 627, 626), (624, 625, 628, 627), (625, 637, 638, 628), (626, 627, 630, 629), (627, 628, 631, 630), (628, 638, 639, 631), (622, 632, 635, 634), (632, 633, 636, 635), (633, 645, 646, 636), (634, 635, 638, 637), (635, 636, 639, 638), (636, 646, 647, 639), (623, 640, 643, 642), (640, 641, 644, 643), (641, 629, 630, 644), (642, 643, 646, 645), (643, 644, 647, 646), (644, 630, 631, 647), (631, 639, 647), (54, 59, 62, 74, 73, 56, 162, 167, 170, 182, 181, 164, 108, 113, 116, 128, 127, 110, 0, 5, 8, 20, 19, 2)])
_uv = me_cube_003.uv_layers.new(name='UVMap')
_uv.uv.foreach_set('vector', [0.7254, -0.4181, 0.727, -0.4272, 0.7312, -0.4355, 0.7378, -0.4421, 0.7461, -0.4463, 0.7552, -0.4479, 1.65, -0.4479, 1.659, -0.4463, 1.667, -0.4421, 1.674, -0.4355, 1.678, -0.4272, 1.68, -0.4181, 1.68, -0.3324, 1.678, -0.3233, 1.674, -0.315, 1.667, -0.3084, 1.659, -0.3042, 1.65, -0.3026, 0.7552, -0.3026, 0.7461, -0.3042, 0.7378, -0.3084, 0.7312, -0.315, 0.727, -0.3233, 0.7254, -0.3324, -0.4835, -0.2818, -0.4819, -0.2841, -0.4777, -0.2861, -0.4712, -0.2878, -0.4629, -0.2888, -0.4537, -0.2892, 0.4409, -0.2892, 0.4501, -0.2888, 0.4583, -0.2878, 0.4649, -0.2861, 0.4691, -0.2841, 0.4707, -0.2818, 0.4707, -0.1182, 0.4691, -0.1159, 0.4649, -0.1139, 0.4583, -0.1122, 0.4501, -0.1112, 0.4409, -0.1108, -0.4537, -0.1108, -0.4629, -0.1112, -0.4712, -0.1122, -0.4777, -0.1139, -0.4819, -0.1159, -0.4835, -0.1182, 1.989, -0.7612, 1.988, -0.7589, 1.984, -0.7568, 1.977, -0.7552, 1.969, -0.7542, 1.96, -0.7538, -0.9626, -0.7538, -0.9718, -0.7542, -0.9801, -0.7552, -0.9867, -0.7568, -0.9909, -0.7589, -0.9925, -0.7612, -0.9925, -0.8636, -0.9909, -0.8659, -0.9867, -0.8679, -0.9801, -0.8696, -0.9718, -0.8706, -0.9626, -0.871, 1.96, -0.871, 1.969, -0.8706, 1.977, -0.8696, 1.984, -0.8679, 1.988, -0.8659, 1.989, -0.8636, -0.9848, -0.2837, -0.987, -0.2853, -0.9891, -0.2895, -0.9908, -0.2961, -0.9918, -0.3044, -0.9922, -0.3135, -0.9922, -0.3992, -0.9918, -0.4083, -0.9908, -0.4166, -0.9891, -0.4232, -0.987, -0.4274, -0.9848, -0.429, -0.8212, -0.429, -0.8189, -0.4274, -0.8169, -0.4232, -0.8152, -0.4166, -0.8142, -0.4083, -0.8138, -0.3992, -0.8138, -0.3135, -0.8142, -0.3044, -0.8152, -0.2961, -0.8169, -0.2895, -0.8189, -0.2853, -0.8212, -0.2837, -0.9057, -0.2125, -0.9057, -0.2153, -0.9033, -0.2194, -0.8988, -0.2244, -0.8924, -0.23, -0.885, -0.2355, -0.1393, -0.7385, -0.1314, -0.7434, -0.1239, -0.7472, -0.1175, -0.7495, -0.1129, -0.7501, -0.1102, -0.7491, -0.01828, -0.6128, -0.01832, -0.61, -0.02063, -0.6059, -0.0252, -0.6008, -0.03153, -0.5953, -0.03895, -0.5898, -0.7847, -0.08672, -0.7926, -0.08189, -0.8001, -0.0781, -0.8065, -0.07576, -0.8111, -0.07514, -0.8137, -0.07616, -0.8118, -0.04461, -0.8102, -0.05375, -0.806, -0.06199, -0.7996, -0.06847, -0.7913, -0.07264, -0.7822, -0.07424, 0.1067, -0.07423, 0.1158, -0.07262, 0.1241, -0.06847, 0.1305, -0.06199, 0.1347, -0.05375, 0.1363, -0.0446, 0.1363, 0.04048, 0.1347, 0.04962, 0.1306, 0.05785, 0.1241, 0.06433, 0.1158, 0.0685, 0.1067, 0.0701, -0.7822, 0.07009, -0.7913, 0.06849, -0.7995, 0.06434, -0.806, 0.05785, -0.8102, 0.04961, -0.8118, 0.04046, -0.9626, 1.995, -0.9718, 1.993, -0.9801, 1.989, -0.9867, 1.982, -0.9909, 1.974, -0.9925, 1.965, -0.9925, 1.07, -0.9909, 1.061, -0.9867, 1.053, -0.9801, 1.046, -0.9718, 1.042, -0.9626, 1.041, 1.96, 1.041, 1.969, 1.042, 1.977, 1.046, 1.984, 1.053, 1.988, 1.061, 1.989, 1.07, 1.989, 1.965, 1.988, 1.974, 1.984, 1.982, 1.977, 1.989, 1.969, 1.993, 1.96, 1.995, -0.007485, -0.7162, -0.005893, -0.7185, -0.001718, -0.7206, 0.004864, -0.7222, 0.01316, -0.7233, 0.02233, -0.7237, 0.9169, -0.7237, 0.9261, -0.7233, 0.9344, -0.7222, 0.9409, -0.7206, 0.9451, -0.7185, 0.9467, -0.7162, 0.9467, -0.6139, 0.9451, -0.6116, 0.9409, -0.6095, 0.9344, -0.6079, 0.9261, -0.6068, 0.9169, -0.6064, 0.02233, -0.6064, 0.01316, -0.6068, 0.004864, -0.6079, -0.001718, -0.6095, -0.005893, -0.6116, -0.007485, -0.6139, 1.468, -0.07387, 1.47, -0.07227, 1.473, -0.0681, 1.474, -0.06152, 1.475, -0.05322, 1.476, -0.04405, 1.476, 0.04157, 1.475, 0.05075, 1.474, 0.05904, 1.473, 0.06563, 1.47, 0.0698, 1.468, 0.07139, 1.305, 0.07139, 1.302, 0.0698, 1.3, 0.06563, 1.299, 0.05904, 1.298, 0.05075, 1.297, 0.04157, 1.297, -0.04405, 1.298, -0.05322, 1.299, -0.06152, 1.3, -0.0681, 1.302, -0.07227, 1.305, -0.07387, -0.9887, -0.9882, -0.9871, -0.9905, -0.9829, -0.9926, -0.9763, -0.9942, -0.968, -0.9953, -0.9589, -0.9957, 1.963, -0.9957, 1.973, -0.9953, 1.981, -0.9942, 1.987, -0.9926, 1.992, -0.9905, 1.993, -0.9882, 1.993, -0.8859, 1.992, -0.8836, 1.987, -0.8815, 1.981, -0.8799, 1.973, -0.8788, 1.963, -0.8784, -0.9589, -0.8784, -0.968, -0.8788, -0.9763, -0.8799, -0.9829, -0.8815, -0.9871, -0.8836, -0.9887, -0.8859, 0.9219, -0.5651, 0.9235, -0.5674, 0.9276, -0.5695, 0.9342, -0.5711, 0.9425, -0.5722, 0.9517, -0.5725, 1.846, -0.5725, 1.855, -0.5722, 1.864, -0.5711, 1.87, -0.5695, 1.874, -0.5674, 1.876, -0.5651, 1.876, -0.4628, 1.874, -0.4605, 1.87, -0.4584, 1.864, -0.4568, 1.855, -0.4557, 1.846, -0.4553, 0.9517, -0.4553, 0.9425, -0.4557, 0.9342, -0.4568, 0.9276, -0.4584, 0.9235, -0.4605, 0.9219, -0.4628, 1.96, 0.07725, 1.969, 0.07884, 1.977, 0.08302, 1.984, 0.0896, 1.988, 0.0979, 1.989, 0.1071, 1.989, 1.002, 1.988, 1.011, 1.984, 1.019, 1.977, 1.026, 1.969, 1.03, 1.96, 1.031, -0.9626, 1.031, -0.9718, 1.03, -0.9801, 1.026, -0.9867, 1.019, -0.9909, 1.011, -0.9925, 1.002, -0.9925, 0.1071, -0.9909, 0.0979, -0.9867, 0.0896, -0.9801, 0.08302, -0.9718, 0.07884, -0.9626, 0.07725, -0.04148, -0.5692, -0.03989, -0.5783, -0.03572, -0.5866, -0.02914, -0.5932, -0.02084, -0.5974, -0.01167, -0.599, 0.8829, -0.599, 0.8921, -0.5974, 0.9004, -0.5932, 0.9069, -0.5866, 0.9111, -0.5783, 0.9127, -0.5692, 0.9127, -0.4836, 0.9111, -0.4744, 0.9069, -0.4661, 0.9004, -0.4595, 0.8921, -0.4553, 0.8829, -0.4537, -0.01167, -0.4537, -0.02084, -0.4553, -0.02914, -0.4595, -0.03572, -0.4661, -0.03989, -0.4744, -0.04148, -0.4836, 0.1436, -0.1004, 0.1452, -0.1027, 0.1494, -0.1048, 0.156, -0.1064, 0.1643, -0.1075, 0.1735, -0.1079, 1.068, -0.1079, 1.077, -0.1075, 1.085, -0.1064, 1.092, -0.1048, 1.096, -0.1027, 1.098, -0.1004, 1.098, 0.0631, 1.096, 0.06539, 1.092, 0.06746, 1.085, 0.0691, 1.077, 0.07015, 1.068, 0.07054, 0.1735, 0.07054, 0.1643, 0.07015, 0.156, 0.0691, 0.1494, 0.06746, 0.1452, 0.06539, 0.1436, 0.0631, 1.116, 0.07139, 1.113, 0.0698, 1.111, 0.06563, 1.11, 0.05905, 1.109, 0.05075, 1.108, 0.04158, 1.108, -0.04405, 1.109, -0.05322, 1.11, -0.06152, 1.111, -0.0681, 1.113, -0.07227, 1.116, -0.07387, 1.279, -0.07387, 1.282, -0.07227, 1.284, -0.0681, 1.285, -0.06152, 1.286, -0.05322, 1.287, -0.04405, 1.287, 0.04158, 1.286, 0.05075, 1.285, 0.05905, 1.284, 0.06563, 1.282, 0.0698, 1.279, 0.07139, 0.4799, -0.2855, 0.4815, -0.2878, 0.4856, -0.2899, 0.4922, -0.2915, 0.5005, -0.2926, 0.5097, -0.293, 1.404, -0.293, 1.413, -0.2926, 1.422, -0.2915, 1.428, -0.2899, 1.432, -0.2878, 1.434, -0.2855, 1.434, -0.122, 1.432, -0.1197, 1.428, -0.1177, 1.422, -0.116, 1.413, -0.115, 1.404, -0.1146, 0.5097, -0.1146, 0.5005, -0.115, 0.4922, -0.116, 0.4856, -0.1177, 0.4815, -0.1197, 0.4799, -0.122, -0.2399, -0.4161, -0.2383, -0.4253, -0.2341, -0.4336, -0.2276, -0.4401, -0.2193, -0.4443, -0.2101, -0.4459, 0.6845, -0.4459, 0.6937, -0.4443, 0.702, -0.4401, 0.7085, -0.4336, 0.7127, -0.4253, 0.7143, -0.4161, 0.7143, -0.3305, 0.7127, -0.3213, 0.7085, -0.313, 0.702, -0.3065, 0.6937, -0.3023, 0.6845, -0.3007, -0.2101, -0.3007, -0.2193, -0.3023, -0.2276, -0.3065, -0.2341, -0.313, -0.2383, -0.3213, -0.2399, -0.3305, -0.5177, -0.1116, -0.5163, -0.1024, -0.5161, -0.09634, -0.5179, -0.1024, -0.5163, -0.1024, -0.5123, -0.09392, -0.5133, -0.09079, -0.5161, -0.09634, -0.5123, -0.09392, -0.506, -0.08704, -0.5092, -0.08639, -0.5133, -0.09079, -0.5179, -0.1024, -0.5161, -0.09634, -0.5164, -0.09085, -0.5183, -0.09399, -0.5161, -0.09634, -0.5133, -0.09079, -0.5143, -0.08809, -0.5164, -0.09085, -0.5133, -0.09079, -0.5092, -0.08639, -0.512, -0.08564, -0.5143, -0.08809, -0.4889, -0.08001, -0.4981, -0.08066, -0.504, -0.08314, -0.498, -0.0823, -0.4981, -0.08066, -0.5065, -0.08108, -0.5095, -0.08326, -0.504, -0.08314, -0.5065, -0.08108, -0.5133, -0.08117, -0.5138, -0.08333, -0.5095, -0.08326, -0.498, -0.0823, -0.504, -0.08314, -0.5092, -0.08639, -0.506, -0.08704, -0.504, -0.08314, -0.5095, -0.08326, -0.512, -0.08564, -0.5092, -0.08639, -0.5095, -0.08326, -0.5138, -0.08333, -0.5144, -0.08568, -0.512, -0.08564, -0.5207, -0.08001, -0.5195, -0.08258, -0.517, -0.08321, -0.518, -0.0809, -0.5195, -0.08258, -0.5188, -0.0872, -0.5167, -0.08643, -0.517, -0.08321, -0.5188, -0.0872, -0.5183, -0.09399, -0.5164, -0.09085, -0.5167, -0.08643, -0.518, -0.0809, -0.517, -0.08321, -0.5138, -0.08333, -0.5133, -0.08117, -0.517, -0.08321, -0.5167, -0.08643, -0.5144, -0.08568, -0.5138, -0.08333, -0.5167, -0.08643, -0.5164, -0.09085, -0.5143, -0.08809, -0.5144, -0.08568, -0.5143, -0.08809, -0.512, -0.08564, -0.5144, -0.08568, -0.8629, -0.1041, -0.8696, -0.09771, -0.8754, -0.09506, -0.8707, -0.09892, -0.8696, -0.09771, -0.8756, -0.09178, -0.8792, -0.09106, -0.8754, -0.09506, -0.8756, -0.09178, -0.8802, -0.08682, -0.8822, -0.0879, -0.8792, -0.09106, -0.8707, -0.09892, -0.8754, -0.09506, -0.8813, -0.09338, -0.8796, -0.09616, -0.8754, -0.09506, -0.8792, -0.09106, -0.8826, -0.09079, -0.8813, -0.09338, -0.8792, -0.09106, -0.8822, -0.0879, -0.8843, -0.08904, -0.8826, -0.09079, -0.8843, -0.08062, -0.8854, -0.08319, -0.8842, -0.08547, -0.8832, -0.08319, -0.8854, -0.08319, -0.8884, -0.08682, -0.8864, -0.08785, -0.8842, -0.08547, -0.8884, -0.08682, -0.893, -0.09178, -0.8895, -0.09106, -0.8864, -0.08785, -0.8832, -0.08319, -0.8842, -0.08547, -0.8822, -0.0879, -0.8802, -0.08682, -0.8842, -0.08547, -0.8864, -0.08785, -0.8843, -0.08904, -0.8822, -0.0879, -0.8864, -0.08785, -0.8895, -0.09106, -0.886, -0.09079, -0.8843, -0.08904, -0.9057, -0.1041, -0.8979, -0.09892, -0.8933, -0.09497, -0.899, -0.09771, -0.8979, -0.09892, -0.889, -0.09616, -0.8873, -0.09329, -0.8933, -0.09497, -0.889, -0.09616, -0.8796, -0.09616, -0.8813, -0.09338, -0.8873, -0.09329, -0.899, -0.09771, -0.8933, -0.09497, -0.8895, -0.09106, -0.893, -0.09178, -0.8933, -0.09497, -0.8873, -0.09329, -0.886, -0.09079, -0.8895, -0.09106, -0.8873, -0.09329, -0.8813, -0.09338, -0.8826, -0.09079, -0.886, -0.09079, -0.8826, -0.09079, -0.8843, -0.08904, -0.886, -0.09079, -0.8137, -0.07616, -0.8111, -0.07514, -0.8104, -0.07267, -0.8127, -0.07354, -0.8111, -0.07514, -0.8065, -0.07465, -0.8072, -0.07252, -0.8104, -0.07267, -0.8065, -0.07465, -0.7997, -0.07439, -0.8027, -0.07239, -0.8072, -0.07252, -0.8127, -0.07354, -0.8104, -0.07267, -0.8101, -0.06951, -0.8122, -0.06889, -0.8104, -0.07267, -0.8072, -0.07252, -0.8078, -0.07022, -0.8101, -0.06951, -0.8072, -0.07252, -0.8027, -0.07239, -0.8054, -0.07015, -0.8078, -0.07022, -0.7822, -0.07424, -0.7913, -0.07264, -0.7973, -0.07231, -0.7913, -0.07428, -0.7913, -0.07264, -0.7996, -0.06847, -0.8027, -0.06935, -0.7973, -0.07231, -0.7996, -0.06847, -0.806, -0.06199, -0.8068, -0.06508, -0.8027, -0.06935, -0.7913, -0.07428, -0.7973, -0.07231, -0.8027, -0.07239, -0.7997, -0.07439, -0.7973, -0.07231, -0.8027, -0.06935, -0.8054, -0.07015, -0.8027, -0.07239, -0.8027, -0.06935, -0.8068, -0.06508, -0.8077, -0.06782, -0.8054, -0.07015, -0.8118, -0.04461, -0.8118, -0.05377, -0.8098, -0.05972, -0.8102, -0.05375, -0.8118, -0.05377, -0.812, -0.06212, -0.81, -0.06519, -0.8098, -0.05972, -0.812, -0.06212, -0.8122, -0.06889, -0.8101, -0.06951, -0.81, -0.06519, -0.8102, -0.05375, -0.8098, -0.05972, -0.8068, -0.06508, -0.806, -0.06199, -0.8098, -0.05972, -0.81, -0.06519, -0.8077, -0.06782, -0.8068, -0.06508, -0.81, -0.06519, -0.8101, -0.06951, -0.8078, -0.07022, -0.8077, -0.06782, -0.8078, -0.07022, -0.8054, -0.07015, -0.8077, -0.06782, 0.1363, -0.0446, 0.1347, -0.05375, 0.1344, -0.05972, 0.1364, -0.05377, 0.1347, -0.05375, 0.1305, -0.06199, 0.1314, -0.06511, 0.1344, -0.05972, 0.1305, -0.06199, 0.1241, -0.06847, 0.1272, -0.06928, 0.1314, -0.06511, 0.1364, -0.05377, 0.1344, -0.05972, 0.1345, -0.06517, 0.1365, -0.06213, 0.1344, -0.05972, 0.1314, -0.06511, 0.1322, -0.06782, 0.1345, -0.06517, 0.1314, -0.06511, 0.1272, -0.06928, 0.1299, -0.07016, 0.1322, -0.06782, 0.1067, -0.07423, 0.1158, -0.07426, 0.1218, -0.07218, 0.1158, -0.07262, 0.1158, -0.07426, 0.1242, -0.07439, 0.1273, -0.07239, 0.1218, -0.07218, 0.1242, -0.07439, 0.131, -0.07466, 0.1316, -0.07254, 0.1273, -0.07239, 0.1158, -0.07262, 0.1218, -0.07218, 0.1272, -0.06928, 0.1241, -0.06847, 0.1218, -0.07218, 0.1273, -0.07239, 0.1299, -0.07016, 0.1272, -0.06928, 0.1273, -0.07239, 0.1316, -0.07254, 0.1323, -0.07023, 0.1299, -0.07016, 0.1382, -0.07617, 0.1372, -0.07355, 0.1347, -0.0728, 0.1356, -0.07515, 0.1372, -0.07355, 0.1367, -0.0689, 0.1346, -0.06958, 0.1347, -0.0728, 0.1367, -0.0689, 0.1365, -0.06213, 0.1345, -0.06517, 0.1346, -0.06958, 0.1356, -0.07515, 0.1347, -0.0728, 0.1316, -0.07254, 0.131, -0.07466, 0.1347, -0.0728, 0.1346, -0.06958, 0.1323, -0.07023, 0.1316, -0.07254, 0.1346, -0.06958, 0.1345, -0.06517, 0.1322, -0.06782, 0.1323, -0.07023, 0.1322, -0.06782, 0.1299, -0.07016, 0.1323, -0.07023, -0.7521, -0.1041, -0.751, -0.1015, -0.7522, -0.09924, -0.7532, -0.1015, -0.751, -0.1015, -0.748, -0.09789, -0.75, -0.09685, -0.7522, -0.09924, -0.748, -0.09789, -0.7433, -0.09293, -0.7469, -0.09364, -0.75, -0.09685, -0.7532, -0.1015, -0.7522, -0.09924, -0.7542, -0.09681, -0.7562, -0.09788, -0.7522, -0.09924, -0.75, -0.09685, -0.7521, -0.09567, -0.7542, -0.09681, -0.75, -0.09685, -0.7469, -0.09364, -0.7504, -0.09391, -0.7521, -0.09567, -0.7307, -0.08062, -0.7385, -0.08579, -0.7431, -0.08974, -0.7374, -0.087, -0.7385, -0.08579, -0.7474, -0.08855, -0.7491, -0.09141, -0.7431, -0.08974, -0.7474, -0.08855, -0.7567, -0.08855, -0.7551, -0.09133, -0.7491, -0.09141, -0.7374, -0.087, -0.7431, -0.08974, -0.7469, -0.09364, -0.7433, -0.09293, -0.7431, -0.08974, -0.7491, -0.09141, -0.7504, -0.09391, -0.7469, -0.09364, -0.7491, -0.09141, -0.7551, -0.09133, -0.7537, -0.09392, -0.7504, -0.09391, -0.7735, -0.08062, -0.7668, -0.087, -0.761, -0.08964, -0.7657, -0.08579, -0.7668, -0.087, -0.7608, -0.09292, -0.7572, -0.09365, -0.761, -0.08964, -0.7608, -0.09292, -0.7562, -0.09788, -0.7542, -0.09681, -0.7572, -0.09365, -0.7657, -0.08579, -0.761, -0.08964, -0.7551, -0.09133, -0.7567, -0.08855, -0.761, -0.08964, -0.7572, -0.09365, -0.7537, -0.09392, -0.7551, -0.09133, -0.7572, -0.09365, -0.7542, -0.09681, -0.7521, -0.09567, -0.7537, -0.09392, -0.7521, -0.09567, -0.7504, -0.09391, -0.7537, -0.09392, -0.4843, -0.08001, -0.4857, -0.08927, -0.4859, -0.09531, -0.484, -0.08925, -0.4857, -0.08927, -0.4897, -0.09773, -0.4887, -0.1009, -0.4859, -0.09531, -0.4897, -0.09773, -0.496, -0.1046, -0.4928, -0.1053, -0.4887, -0.1009, -0.484, -0.08925, -0.4859, -0.09531, -0.4856, -0.1008, -0.4837, -0.09766, -0.4859, -0.09531, -0.4887, -0.1009, -0.4877, -0.1036, -0.4856, -0.1008, -0.4887, -0.1009, -0.4928, -0.1053, -0.49, -0.106, -0.4877, -0.1036, -0.5131, -0.1116, -0.5039, -0.111, -0.498, -0.1085, -0.504, -0.1094, -0.5039, -0.111, -0.4955, -0.1106, -0.4925, -0.1084, -0.498, -0.1085, -0.4955, -0.1106, -0.4887, -0.1105, -0.4882, -0.1083, -0.4925, -0.1084, -0.504, -0.1094, -0.498, -0.1085, -0.4928, -0.1053, -0.496, -0.1046, -0.498, -0.1085, -0.4925, -0.1084, -0.49, -0.106, -0.4928, -0.1053, -0.4925, -0.1084, -0.4882, -0.1083, -0.4876, -0.106, -0.49, -0.106, -0.4813, -0.1116, -0.4825, -0.1091, -0.485, -0.1084, -0.484, -0.1108, -0.4825, -0.1091, -0.4832, -0.1045, -0.4853, -0.1052, -0.485, -0.1084, -0.4832, -0.1045, -0.4837, -0.09766, -0.4856, -0.1008, -0.4853, -0.1052, -0.484, -0.1108, -0.485, -0.1084, -0.4882, -0.1083, -0.4887, -0.1105, -0.485, -0.1084, -0.4853, -0.1052, -0.4876, -0.106, -0.4882, -0.1083, -0.4853, -0.1052, -0.4856, -0.1008, -0.4877, -0.1036, -0.4876, -0.106, -0.4877, -0.1036, -0.49, -0.106, -0.4876, -0.106, -0.8118, 0.04046, -0.8102, 0.04961, -0.8099, 0.05559, -0.8118, 0.04963, -0.8102, 0.04961, -0.806, 0.05785, -0.8069, 0.06098, -0.8099, 0.05559, -0.806, 0.05785, -0.7995, 0.06434, -0.8026, 0.06514, -0.8069, 0.06098, -0.8118, 0.04963, -0.8099, 0.05559, -0.81, 0.06104, -0.8119, 0.05799, -0.8099, 0.05559, -0.8069, 0.06098, -0.8077, 0.06369, -0.81, 0.06104, -0.8069, 0.06098, -0.8026, 0.06514, -0.8054, 0.06602, -0.8077, 0.06369, -0.7822, 0.07009, -0.7913, 0.07013, -0.7973, 0.06805, -0.7913, 0.06849, -0.7913, 0.07013, -0.7997, 0.07025, -0.8028, 0.06825, -0.7973, 0.06805, -0.7997, 0.07025, -0.8065, 0.07052, -0.8071, 0.0684, -0.8028, 0.06825, -0.7913, 0.06849, -0.7973, 0.06805, -0.8026, 0.06514, -0.7995, 0.06434, -0.7973, 0.06805, -0.8028, 0.06825, -0.8054, 0.06602, -0.8026, 0.06514, -0.8028, 0.06825, -0.8071, 0.0684, -0.8078, 0.06609, -0.8054, 0.06602, -0.8137, 0.07203, -0.8127, 0.06942, -0.8102, 0.06867, -0.8111, 0.07102, -0.8127, 0.06942, -0.8122, 0.06477, -0.8101, 0.06545, -0.8102, 0.06867, -0.8122, 0.06477, -0.8119, 0.05799, -0.81, 0.06104, -0.8101, 0.06545, -0.8111, 0.07102, -0.8102, 0.06867, -0.8071, 0.0684, -0.8065, 0.07052, -0.8102, 0.06867, -0.8101, 0.06545, -0.8078, 0.06609, -0.8071, 0.0684, -0.8101, 0.06545, -0.81, 0.06104, -0.8077, 0.06369, -0.8078, 0.06609, -0.8077, 0.06369, -0.8054, 0.06602, -0.8078, 0.06609, 0.1382, 0.07203, 0.1356, 0.07101, 0.1349, 0.06854, 0.1372, 0.06942, 0.1356, 0.07101, 0.131, 0.07052, 0.1317, 0.06839, 0.1349, 0.06854, 0.131, 0.07052, 0.1242, 0.07025, 0.1273, 0.06826, 0.1317, 0.06839, 0.1372, 0.06942, 0.1349, 0.06854, 0.1346, 0.06538, 0.1367, 0.06476, 0.1349, 0.06854, 0.1317, 0.06839, 0.1323, 0.06609, 0.1346, 0.06538, 0.1317, 0.06839, 0.1273, 0.06826, 0.1299, 0.06602, 0.1323, 0.06609, 0.1067, 0.0701, 0.1158, 0.0685, 0.1218, 0.06818, 0.1158, 0.07013, 0.1158, 0.0685, 0.1241, 0.06433, 0.1272, 0.06522, 0.1218, 0.06818, 0.1241, 0.06433, 0.1306, 0.05785, 0.1314, 0.06095, 0.1272, 0.06522, 0.1158, 0.07013, 0.1218, 0.06818, 0.1273, 0.06826, 0.1242, 0.07025, 0.1218, 0.06818, 0.1272, 0.06522, 0.1299, 0.06602, 0.1273, 0.06826, 0.1272, 0.06522, 0.1314, 0.06095, 0.1322, 0.06369, 0.1299, 0.06602, 0.1363, 0.04048, 0.1364, 0.04964, 0.1343, 0.05559, 0.1347, 0.04962, 0.1364, 0.04964, 0.1365, 0.05799, 0.1345, 0.06106, 0.1343, 0.05559, 0.1365, 0.05799, 0.1367, 0.06476, 0.1346, 0.06538, 0.1345, 0.06106, 0.1347, 0.04962, 0.1343, 0.05559, 0.1314, 0.06095, 0.1306, 0.05785, 0.1343, 0.05559, 0.1345, 0.06106, 0.1322, 0.06369, 0.1314, 0.06095, 0.1345, 0.06106, 0.1346, 0.06538, 0.1323, 0.06609, 0.1322, 0.06369, 0.1323, 0.06609, 0.1299, 0.06602, 0.1322, 0.06369, -0.572, -0.08062, -0.5798, -0.08579, -0.5844, -0.08974, -0.5787, -0.087, -0.5798, -0.08579, -0.5888, -0.08855, -0.5904, -0.09141, -0.5844, -0.08974, -0.5888, -0.08855, -0.5981, -0.08855, -0.5964, -0.09133, -0.5904, -0.09141, -0.5787, -0.087, -0.5844, -0.08974, -0.5883, -0.09364, -0.5847, -0.09293, -0.5844, -0.08974, -0.5904, -0.09141, -0.5918, -0.09391, -0.5883, -0.09364, -0.5904, -0.09141, -0.5964, -0.09133, -0.5951, -0.09392, -0.5918, -0.09391, -0.6148, -0.08062, -0.6081, -0.087, -0.6023, -0.08965, -0.607, -0.08579, -0.6081, -0.087, -0.6022, -0.09292, -0.5985, -0.09365, -0.6023, -0.08965, -0.6022, -0.09292, -0.5975, -0.09788, -0.5956, -0.09681, -0.5985, -0.09365, -0.607, -0.08579, -0.6023, -0.08965, -0.5964, -0.09133, -0.5981, -0.08855, -0.6023, -0.08965, -0.5985, -0.09365, -0.5951, -0.09392, -0.5964, -0.09133, -0.5985, -0.09365, -0.5956, -0.09681, -0.5934, -0.09567, -0.5951, -0.09392, -0.5934, -0.1041, -0.5923, -0.1015, -0.5935, -0.09924, -0.5945, -0.1015, -0.5923, -0.1015, -0.5893, -0.09789, -0.5913, -0.09685, -0.5935, -0.09924, -0.5893, -0.09789, -0.5847, -0.09293, -0.5883, -0.09364, -0.5913, -0.09685, -0.5945, -0.1015, -0.5935, -0.09924, -0.5956, -0.09681, -0.5975, -0.09788, -0.5935, -0.09924, -0.5913, -0.09685, -0.5934, -0.09567, -0.5956, -0.09681, -0.5913, -0.09685, -0.5883, -0.09364, -0.5918, -0.09391, -0.5934, -0.09567, -0.5918, -0.09391, -0.5951, -0.09392, -0.5934, -0.09567, -0.5924, -0.1116, -0.5832, -0.111, -0.5774, -0.1085, -0.5833, -0.1094, -0.5832, -0.111, -0.5748, -0.1106, -0.5718, -0.1084, -0.5774, -0.1085, -0.5748, -0.1106, -0.568, -0.1105, -0.5675, -0.1083, -0.5718, -0.1084, -0.5833, -0.1094, -0.5774, -0.1085, -0.5721, -0.1053, -0.5753, -0.1046, -0.5774, -0.1085, -0.5718, -0.1084, -0.5693, -0.106, -0.5721, -0.1053, -0.5718, -0.1084, -0.5675, -0.1083, -0.5669, -0.106, -0.5693, -0.106, -0.5607, -0.1116, -0.5618, -0.1091, -0.5643, -0.1084, -0.5633, -0.1108, -0.5618, -0.1091, -0.5625, -0.1045, -0.5646, -0.1052, -0.5643, -0.1084, -0.5625, -0.1045, -0.563, -0.09766, -0.5649, -0.1008, -0.5646, -0.1052, -0.5633, -0.1108, -0.5643, -0.1084, -0.5675, -0.1083, -0.568, -0.1105, -0.5643, -0.1084, -0.5646, -0.1052, -0.5669, -0.106, -0.5675, -0.1083, -0.5646, -0.1052, -0.5649, -0.1008, -0.5671, -0.1036, -0.5669, -0.106, -0.5636, -0.08001, -0.565, -0.08927, -0.5652, -0.09531, -0.5634, -0.08925, -0.565, -0.08927, -0.569, -0.09773, -0.568, -0.1009, -0.5652, -0.09531, -0.569, -0.09773, -0.5753, -0.1046, -0.5721, -0.1053, -0.568, -0.1009, -0.5634, -0.08925, -0.5652, -0.09531, -0.5649, -0.1008, -0.563, -0.09766, -0.5652, -0.09531, -0.568, -0.1009, -0.5671, -0.1036, -0.5649, -0.1008, -0.568, -0.1009, -0.5721, -0.1053, -0.5693, -0.106, -0.5671, -0.1036, -0.5693, -0.106, -0.5669, -0.106, -0.5671, -0.1036, -0.5229, -0.1116, -0.524, -0.1091, -0.5265, -0.1084, -0.5256, -0.1108, -0.524, -0.1091, -0.5247, -0.1045, -0.5268, -0.1052, -0.5265, -0.1084, -0.5247, -0.1045, -0.5252, -0.09766, -0.5271, -0.1008, -0.5268, -0.1052, -0.5256, -0.1108, -0.5265, -0.1084, -0.5297, -0.1083, -0.5302, -0.1105, -0.5265, -0.1084, -0.5268, -0.1052, -0.5291, -0.106, -0.5297, -0.1083, -0.5268, -0.1052, -0.5271, -0.1008, -0.5293, -0.1036, -0.5291, -0.106, -0.5258, -0.08001, -0.5273, -0.08927, -0.5274, -0.09531, -0.5256, -0.08925, -0.5273, -0.08927, -0.5312, -0.09773, -0.5302, -0.1009, -0.5274, -0.09531, -0.5312, -0.09773, -0.5375, -0.1046, -0.5343, -0.1053, -0.5302, -0.1009, -0.5256, -0.08925, -0.5274, -0.09531, -0.5271, -0.1008, -0.5252, -0.09766, -0.5274, -0.09531, -0.5302, -0.1009, -0.5293, -0.1036, -0.5271, -0.1008, -0.5302, -0.1009, -0.5343, -0.1053, -0.5315, -0.106, -0.5293, -0.1036, -0.5547, -0.1116, -0.5454, -0.111, -0.5396, -0.1085, -0.5456, -0.1094, -0.5454, -0.111, -0.537, -0.1106, -0.5341, -0.1084, -0.5396, -0.1085, -0.537, -0.1106, -0.5302, -0.1105, -0.5297, -0.1083, -0.5341, -0.1084, -0.5456, -0.1094, -0.5396, -0.1085, -0.5343, -0.1053, -0.5375, -0.1046, -0.5396, -0.1085, -0.5341, -0.1084, -0.5315, -0.106, -0.5343, -0.1053, -0.5341, -0.1084, -0.5297, -0.1083, -0.5291, -0.106, -0.5315, -0.106, -0.5291, -0.106, -0.5293, -0.1036, -0.5315, -0.106, -0.9522, -0.1192, -0.9507, -0.1099, -0.9506, -0.1039, -0.9524, -0.11, -0.9507, -0.1099, -0.9468, -0.1015, -0.9478, -0.09835, -0.9506, -0.1039, -0.9468, -0.1015, -0.9405, -0.0946, -0.9437, -0.09395, -0.9478, -0.09835, -0.9524, -0.11, -0.9506, -0.1039, -0.9509, -0.09841, -0.9528, -0.1015, -0.9506, -0.1039, -0.9478, -0.09835, -0.9487, -0.09565, -0.9509, -0.09841, -0.9478, -0.09835, -0.9437, -0.09395, -0.9465, -0.09319, -0.9487, -0.09565, -0.9233, -0.08756, -0.9326, -0.08821, -0.9384, -0.0907, -0.9324, -0.08986, -0.9326, -0.08821, -0.941, -0.08863, -0.9439, -0.09081, -0.9384, -0.0907, -0.941, -0.08863, -0.9478, -0.08873, -0.9483, -0.09088, -0.9439, -0.09081, -0.9324, -0.08986, -0.9384, -0.0907, -0.9437, -0.09395, -0.9405, -0.0946, -0.9384, -0.0907, -0.9439, -0.09081, -0.9465, -0.09319, -0.9437, -0.09395, -0.9439, -0.09081, -0.9483, -0.09088, -0.9489, -0.09324, -0.9465, -0.09319, -0.9551, -0.08756, -0.954, -0.09013, -0.9515, -0.09077, -0.9525, -0.08846, -0.954, -0.09013, -0.9533, -0.09476, -0.9512, -0.09398, -0.9515, -0.09077, -0.9533, -0.09476, -0.9528, -0.1015, -0.9509, -0.09841, -0.9512, -0.09398, -0.9525, -0.08846, -0.9515, -0.09077, -0.9483, -0.09088, -0.9478, -0.08873, -0.9515, -0.09077, -0.9512, -0.09398, -0.9489, -0.09324, -0.9483, -0.09088, -0.9512, -0.09398, -0.9509, -0.09841, -0.9487, -0.09565, -0.9489, -0.09324, -0.9487, -0.09565, -0.9465, -0.09319, -0.9489, -0.09324, -0.7284, -0.1192, -0.7258, -0.1183, -0.7249, -0.1159, -0.7273, -0.1166, -0.7258, -0.1183, -0.7211, -0.118, -0.7217, -0.1159, -0.7249, -0.1159, -0.7211, -0.118, -0.7143, -0.1181, -0.7173, -0.116, -0.7217, -0.1159, -0.7273, -0.1166, -0.7249, -0.1159, -0.7245, -0.1127, -0.7266, -0.112, -0.7249, -0.1159, -0.7217, -0.1159, -0.7222, -0.1135, -0.7245, -0.1127, -0.7217, -0.1159, -0.7173, -0.116, -0.7198, -0.1136, -0.7222, -0.1135, -0.6967, -0.1192, -0.7058, -0.1169, -0.7118, -0.1162, -0.7059, -0.1186, -0.7058, -0.1169, -0.7138, -0.1122, -0.717, -0.1129, -0.7118, -0.1162, -0.7138, -0.1122, -0.7201, -0.1053, -0.721, -0.1084, -0.717, -0.1129, -0.7059, -0.1186, -0.7118, -0.1162, -0.7173, -0.116, -0.7143, -0.1181, -0.7118, -0.1162, -0.717, -0.1129, -0.7198, -0.1136, -0.7173, -0.116, -0.717, -0.1129, -0.721, -0.1084, -0.722, -0.1111, -0.7198, -0.1136, -0.7255, -0.08757, -0.7257, -0.09681, -0.7238, -0.1029, -0.7241, -0.09683, -0.7257, -0.09681, -0.7261, -0.1052, -0.7242, -0.1084, -0.7238, -0.1029, -0.7261, -0.1052, -0.7266, -0.112, -0.7245, -0.1127, -0.7242, -0.1084, -0.7241, -0.09683, -0.7238, -0.1029, -0.721, -0.1084, -0.7201, -0.1053, -0.7238, -0.1029, -0.7242, -0.1084, -0.722, -0.1111, -0.721, -0.1084, -0.7242, -0.1084, -0.7245, -0.1127, -0.7222, -0.1135, -0.722, -0.1111, -0.7222, -0.1135, -0.7198, -0.1136, -0.722, -0.1111, -0.8796, -0.08002, -0.8705, -0.08231, -0.8645, -0.08302, -0.8703, -0.08066, -0.8705, -0.08231, -0.8624, -0.08705, -0.8592, -0.08632, -0.8645, -0.08302, -0.8624, -0.08705, -0.8561, -0.09393, -0.8552, -0.09083, -0.8592, -0.08632, -0.8703, -0.08066, -0.8645, -0.08302, -0.859, -0.08325, -0.8619, -0.08108, -0.8645, -0.08302, -0.8592, -0.08632, -0.8564, -0.08565, -0.859, -0.08325, -0.8592, -0.08632, -0.8552, -0.09083, -0.8542, -0.0881, -0.8564, -0.08565, -0.8507, -0.1116, -0.8505, -0.1024, -0.8524, -0.09635, -0.8522, -0.1024, -0.8505, -0.1024, -0.8502, -0.094, -0.852, -0.09084, -0.8524, -0.09635, -0.8502, -0.094, -0.8496, -0.08721, -0.8517, -0.08651, -0.852, -0.09084, -0.8522, -0.1024, -0.8524, -0.09635, -0.8552, -0.09083, -0.8561, -0.09393, -0.8524, -0.09635, -0.852, -0.09084, -0.8542, -0.0881, -0.8552, -0.09083, -0.852, -0.09084, -0.8517, -0.08651, -0.854, -0.08569, -0.8542, -0.0881, -0.8478, -0.08002, -0.8505, -0.08091, -0.8513, -0.08335, -0.8489, -0.08258, -0.8505, -0.08091, -0.8551, -0.08118, -0.8545, -0.08335, -0.8513, -0.08335, -0.8551, -0.08118, -0.8619, -0.08108, -0.859, -0.08325, -0.8545, -0.08335, -0.8489, -0.08258, -0.8513, -0.08335, -0.8517, -0.08651, -0.8496, -0.08721, -0.8513, -0.08335, -0.8545, -0.08335, -0.854, -0.08569, -0.8517, -0.08651, -0.8545, -0.08335, -0.859, -0.08325, -0.8564, -0.08565, -0.854, -0.08569, -0.8564, -0.08565, -0.8542, -0.0881, -0.854, -0.08569, -0.6778, -0.08062, -0.6856, -0.08579, -0.6902, -0.08974, -0.6845, -0.087, -0.6856, -0.08579, -0.6945, -0.08855, -0.6962, -0.09141, -0.6902, -0.08974, -0.6945, -0.08855, -0.7039, -0.08855, -0.7022, -0.09133, -0.6962, -0.09141, -0.6845, -0.087, -0.6902, -0.08974, -0.694, -0.09364, -0.6905, -0.09293, -0.6902, -0.08974, -0.6962, -0.09141, -0.6975, -0.09391, -0.694, -0.09364, -0.6962, -0.09141, -0.7022, -0.09133, -0.7009, -0.09392, -0.6975, -0.09391, -0.7206, -0.08062, -0.7139, -0.087, -0.7081, -0.08965, -0.7128, -0.08579, -0.7139, -0.087, -0.7079, -0.09292, -0.7043, -0.09365, -0.7081, -0.08965, -0.7079, -0.09292, -0.7033, -0.09788, -0.7013, -0.09681, -0.7043, -0.09365, -0.7128, -0.08579, -0.7081, -0.08965, -0.7022, -0.09133, -0.7039, -0.08855, -0.7081, -0.08965, -0.7043, -0.09365, -0.7009, -0.09392, -0.7022, -0.09133, -0.7043, -0.09365, -0.7013, -0.09681, -0.6992, -0.09567, -0.7009, -0.09392, -0.6992, -0.1041, -0.6981, -0.1015, -0.6993, -0.09924, -0.7003, -0.1015, -0.6981, -0.1015, -0.6951, -0.09789, -0.6971, -0.09685, -0.6993, -0.09924, -0.6951, -0.09789, -0.6905, -0.09293, -0.694, -0.09364, -0.6971, -0.09685, -0.7003, -0.1015, -0.6993, -0.09924, -0.7013, -0.09681, -0.7033, -0.09788, -0.6993, -0.09924, -0.6971, -0.09685, -0.6992, -0.09567, -0.7013, -0.09681, -0.6971, -0.09685, -0.694, -0.09364, -0.6975, -0.09391, -0.6992, -0.09567, -0.6975, -0.09391, -0.7009, -0.09392, -0.6992, -0.09567, -0.9324, -0.09512, -0.9313, -0.09769, -0.9288, -0.09832, -0.9298, -0.09601, -0.9313, -0.09769, -0.9306, -0.1023, -0.9285, -0.1015, -0.9288, -0.09832, -0.9306, -0.1023, -0.9301, -0.1091, -0.9282, -0.106, -0.9285, -0.1015, -0.9298, -0.09601, -0.9288, -0.09832, -0.9256, -0.09844, -0.9251, -0.09629, -0.9288, -0.09832, -0.9285, -0.1015, -0.9262, -0.1008, -0.9256, -0.09844, -0.9285, -0.1015, -0.9282, -0.106, -0.926, -0.1032, -0.9262, -0.1008, -0.9295, -0.1268, -0.9281, -0.1175, -0.9279, -0.1115, -0.9297, -0.1175, -0.9281, -0.1175, -0.9241, -0.109, -0.9251, -0.1059, -0.9279, -0.1115, -0.9241, -0.109, -0.9178, -0.1022, -0.921, -0.1015, -0.9251, -0.1059, -0.9297, -0.1175, -0.9279, -0.1115, -0.9282, -0.106, -0.9301, -0.1091, -0.9279, -0.1115, -0.9251, -0.1059, -0.926, -0.1032, -0.9282, -0.106, -0.9251, -0.1059, -0.921, -0.1015, -0.9238, -0.1007, -0.926, -0.1032, -0.9007, -0.09512, -0.9099, -0.09577, -0.9158, -0.09825, -0.9098, -0.09741, -0.9099, -0.09577, -0.9183, -0.09619, -0.9213, -0.09837, -0.9158, -0.09825, -0.9183, -0.09619, -0.9251, -0.09629, -0.9256, -0.09844, -0.9213, -0.09837, -0.9098, -0.09741, -0.9158, -0.09825, -0.921, -0.1015, -0.9178, -0.1022, -0.9158, -0.09825, -0.9213, -0.09837, -0.9238, -0.1007, -0.921, -0.1015, -0.9213, -0.09837, -0.9256, -0.09844, -0.9262, -0.1008, -0.9238, -0.1007, -0.9262, -0.1008, -0.926, -0.1032, -0.9238, -0.1007, -0.9611, -0.1041, -0.9702, -0.1018, -0.9762, -0.1011, -0.9704, -0.1034, -0.9702, -0.1018, -0.9783, -0.09706, -0.9815, -0.09779, -0.9762, -0.1011, -0.9783, -0.09706, -0.9846, -0.09018, -0.9855, -0.09328, -0.9815, -0.09779, -0.9704, -0.1034, -0.9762, -0.1011, -0.9817, -0.1009, -0.9788, -0.103, -0.9762, -0.1011, -0.9815, -0.09779, -0.9843, -0.09846, -0.9817, -0.1009, -0.9815, -0.09779, -0.9855, -0.09328, -0.9865, -0.09601, -0.9843, -0.09846, -0.99, -0.07246, -0.9902, -0.0817, -0.9882, -0.08776, -0.9885, -0.08172, -0.9902, -0.0817, -0.9905, -0.09011, -0.9886, -0.09327, -0.9882, -0.08776, -0.9905, -0.09011, -0.9911, -0.09689, -0.989, -0.0976, -0.9886, -0.09327, -0.9885, -0.08172, -0.9882, -0.08776, -0.9855, -0.09328, -0.9846, -0.09018, -0.9882, -0.08776, -0.9886, -0.09327, -0.9865, -0.09601, -0.9855, -0.09328, -0.9886, -0.09327, -0.989, -0.0976, -0.9867, -0.09842, -0.9865, -0.09601, -0.9929, -0.1041, -0.9902, -0.1032, -0.9894, -0.1008, -0.9918, -0.1015, -0.9902, -0.1032, -0.9856, -0.1029, -0.9861, -0.1008, -0.9894, -0.1008, -0.9856, -0.1029, -0.9788, -0.103, -0.9817, -0.1009, -0.9861, -0.1008, -0.9918, -0.1015, -0.9894, -0.1008, -0.989, -0.0976, -0.9911, -0.09689, -0.9894, -0.1008, -0.9861, -0.1008, -0.9867, -0.09842, -0.989, -0.0976, -0.9861, -0.1008, -0.9817, -0.1009, -0.9843, -0.09846, -0.9867, -0.09842, -0.9843, -0.09846, -0.9865, -0.09601, -0.9867, -0.09842, -0.5984, -0.1041, -0.6051, -0.09771, -0.6109, -0.09506, -0.6063, -0.09892, -0.6051, -0.09771, -0.6111, -0.09179, -0.6147, -0.09106, -0.6109, -0.09506, -0.6111, -0.09179, -0.6158, -0.08682, -0.6177, -0.0879, -0.6147, -0.09106, -0.6063, -0.09892, -0.6109, -0.09506, -0.6169, -0.09338, -0.6152, -0.09616, -0.6109, -0.09506, -0.6147, -0.09106, -0.6182, -0.09079, -0.6169, -0.09338, -0.6147, -0.09106, -0.6177, -0.0879, -0.6198, -0.08904, -0.6182, -0.09079, -0.6198, -0.08062, -0.621, -0.08319, -0.6198, -0.08547, -0.6187, -0.08319, -0.621, -0.08319, -0.6239, -0.08682, -0.6219, -0.08785, -0.6198, -0.08547, -0.6239, -0.08682, -0.6286, -0.09178, -0.625, -0.09107, -0.6219, -0.08785, -0.6187, -0.08319, -0.6198, -0.08547, -0.6177, -0.0879, -0.6158, -0.08682, -0.6198, -0.08547, -0.6219, -0.08785, -0.6198, -0.08904, -0.6177, -0.0879, -0.6219, -0.08785, -0.625, -0.09107, -0.6215, -0.09079, -0.6198, -0.08904, -0.6413, -0.1041, -0.6334, -0.09892, -0.6289, -0.09497, -0.6346, -0.09771, -0.6334, -0.09892, -0.6245, -0.09616, -0.6229, -0.09329, -0.6289, -0.09497, -0.6245, -0.09616, -0.6152, -0.09616, -0.6169, -0.09338, -0.6229, -0.09329, -0.6346, -0.09771, -0.6289, -0.09497, -0.625, -0.09107, -0.6286, -0.09178, -0.6289, -0.09497, -0.6229, -0.09329, -0.6215, -0.09079, -0.625, -0.09107, -0.6229, -0.09329, -0.6169, -0.09338, -0.6182, -0.09079, -0.6215, -0.09079, -0.6182, -0.09079, -0.6198, -0.08904, -0.6215, -0.09079, -0.2418, -0.4479, -0.2392, -0.4469, -0.2385, -0.4444, -0.2408, -0.4452, -0.2392, -0.4469, -0.2345, -0.4464, -0.2352, -0.4442, -0.2385, -0.4444, -0.2345, -0.4464, -0.2277, -0.4461, -0.2308, -0.4441, -0.2352, -0.4442, -0.2408, -0.4452, -0.2385, -0.4444, -0.2382, -0.4412, -0.2403, -0.4406, -0.2385, -0.4444, -0.2352, -0.4442, -0.2359, -0.4419, -0.2382, -0.4412, -0.2352, -0.4442, -0.2308, -0.4441, -0.2334, -0.4418, -0.2359, -0.4419, -0.2101, -0.4459, -0.2193, -0.4443, -0.2253, -0.444, -0.2193, -0.446, -0.2193, -0.4443, -0.2276, -0.4401, -0.2307, -0.441, -0.2253, -0.444, -0.2276, -0.4401, -0.2341, -0.4336, -0.2349, -0.4367, -0.2307, -0.441, -0.2193, -0.446, -0.2253, -0.444, -0.2308, -0.4441, -0.2277, -0.4461, -0.2253, -0.444, -0.2307, -0.441, -0.2334, -0.4418, -0.2308, -0.4441, -0.2307, -0.441, -0.2349, -0.4367, -0.2358, -0.4395, -0.2334, -0.4418, -0.2399, -0.4161, -0.2399, -0.4253, -0.2378, -0.4313, -0.2383, -0.4253, -0.2399, -0.4253, -0.24, -0.4338, -0.238, -0.4368, -0.2378, -0.4313, -0.24, -0.4338, -0.2403, -0.4406, -0.2382, -0.4412, -0.238, -0.4368, -0.2383, -0.4253, -0.2378, -0.4313, -0.2349, -0.4367, -0.2341, -0.4336, -0.2378, -0.4313, -0.238, -0.4368, -0.2358, -0.4395, -0.2349, -0.4367, -0.238, -0.4368, -0.2382, -0.4412, -0.2359, -0.4419, -0.2358, -0.4395, -0.2359, -0.4419, -0.2334, -0.4418, -0.2358, -0.4395, 0.7143, -0.4161, 0.7127, -0.4253, 0.7124, -0.4313, 0.7144, -0.4253, 0.7127, -0.4253, 0.7085, -0.4336, 0.7094, -0.4368, 0.7124, -0.4313, 0.7085, -0.4336, 0.702, -0.4401, 0.7051, -0.4409, 0.7094, -0.4368, 0.7144, -0.4253, 0.7124, -0.4313, 0.7125, -0.4368, 0.7145, -0.4337, 0.7124, -0.4313, 0.7094, -0.4368, 0.7102, -0.4395, 0.7125, -0.4368, 0.7094, -0.4368, 0.7051, -0.4409, 0.7079, -0.4418, 0.7102, -0.4395, 0.6845, -0.4459, 0.6937, -0.446, 0.6997, -0.4439, 0.6937, -0.4443, 0.6937, -0.446, 0.7021, -0.4461, 0.7052, -0.4441, 0.6997, -0.4439, 0.7021, -0.4461, 0.7089, -0.4464, 0.7096, -0.4442, 0.7052, -0.4441, 0.6937, -0.4443, 0.6997, -0.4439, 0.7051, -0.4409, 0.702, -0.4401, 0.6997, -0.4439, 0.7052, -0.4441, 0.7079, -0.4418, 0.7051, -0.4409, 0.7052, -0.4441, 0.7096, -0.4442, 0.7103, -0.4419, 0.7079, -0.4418, 0.7163, -0.4479, 0.7152, -0.4452, 0.7127, -0.4445, 0.7136, -0.4469, 0.7152, -0.4452, 0.7147, -0.4406, 0.7126, -0.4413, 0.7127, -0.4445, 0.7147, -0.4406, 0.7145, -0.4337, 0.7125, -0.4368, 0.7126, -0.4413, 0.7136, -0.4469, 0.7127, -0.4445, 0.7096, -0.4442, 0.7089, -0.4464, 0.7127, -0.4445, 0.7126, -0.4413, 0.7103, -0.4419, 0.7096, -0.4442, 0.7126, -0.4413, 0.7125, -0.4368, 0.7102, -0.4395, 0.7103, -0.4419, 0.7102, -0.4395, 0.7079, -0.4418, 0.7103, -0.4419, -0.6793, -0.1192, -0.6767, -0.1183, -0.6758, -0.1159, -0.6782, -0.1166, -0.6767, -0.1183, -0.672, -0.118, -0.6726, -0.1159, -0.6758, -0.1159, -0.672, -0.118, -0.6652, -0.1181, -0.6681, -0.116, -0.6726, -0.1159, -0.6782, -0.1166, -0.6758, -0.1159, -0.6754, -0.1127, -0.6775, -0.112, -0.6758, -0.1159, -0.6726, -0.1159, -0.6731, -0.1135, -0.6754, -0.1127, -0.6726, -0.1159, -0.6681, -0.116, -0.6707, -0.1136, -0.6731, -0.1135, -0.6476, -0.1192, -0.6567, -0.1169, -0.6627, -0.1162, -0.6568, -0.1186, -0.6567, -0.1169, -0.6647, -0.1122, -0.6679, -0.1129, -0.6627, -0.1162, -0.6647, -0.1122, -0.671, -0.1053, -0.6719, -0.1084, -0.6679, -0.1129, -0.6568, -0.1186, -0.6627, -0.1162, -0.6681, -0.116, -0.6652, -0.1181, -0.6627, -0.1162, -0.6679, -0.1129, -0.6707, -0.1136, -0.6681, -0.116, -0.6679, -0.1129, -0.6719, -0.1084, -0.6729, -0.1111, -0.6707, -0.1136, -0.6764, -0.08757, -0.6766, -0.09681, -0.6747, -0.1029, -0.675, -0.09683, -0.6766, -0.09681, -0.677, -0.1052, -0.6751, -0.1084, -0.6747, -0.1029, -0.677, -0.1052, -0.6775, -0.112, -0.6754, -0.1127, -0.6751, -0.1084, -0.675, -0.09683, -0.6747, -0.1029, -0.6719, -0.1084, -0.671, -0.1053, -0.6747, -0.1029, -0.6751, -0.1084, -0.6729, -0.1111, -0.6719, -0.1084, -0.6751, -0.1084, -0.6754, -0.1127, -0.6731, -0.1135, -0.6729, -0.1111, -0.6731, -0.1135, -0.6707, -0.1136, -0.6729, -0.1111, -0.6249, -0.08062, -0.6327, -0.08579, -0.6373, -0.08974, -0.6316, -0.087, -0.6327, -0.08579, -0.6416, -0.08855, -0.6433, -0.09141, -0.6373, -0.08974, -0.6416, -0.08855, -0.651, -0.08855, -0.6493, -0.09133, -0.6433, -0.09141, -0.6316, -0.087, -0.6373, -0.08974, -0.6412, -0.09364, -0.6376, -0.09293, -0.6373, -0.08974, -0.6433, -0.09141, -0.6446, -0.09391, -0.6412, -0.09364, -0.6433, -0.09141, -0.6493, -0.09133, -0.648, -0.09392, -0.6446, -0.09391, -0.6677, -0.08062, -0.661, -0.087, -0.6552, -0.08964, -0.6599, -0.08579, -0.661, -0.087, -0.655, -0.09292, -0.6514, -0.09365, -0.6552, -0.08964, -0.655, -0.09292, -0.6504, -0.09788, -0.6485, -0.09681, -0.6514, -0.09365, -0.6599, -0.08579, -0.6552, -0.08964, -0.6493, -0.09133, -0.651, -0.08855, -0.6552, -0.08964, -0.6514, -0.09365, -0.648, -0.09392, -0.6493, -0.09133, -0.6514, -0.09365, -0.6485, -0.09681, -0.6463, -0.09567, -0.648, -0.09392, -0.6463, -0.1041, -0.6452, -0.1015, -0.6464, -0.09924, -0.6474, -0.1015, -0.6452, -0.1015, -0.6422, -0.09789, -0.6442, -0.09685, -0.6464, -0.09924, -0.6422, -0.09789, -0.6376, -0.09293, -0.6412, -0.09364, -0.6442, -0.09685, -0.6474, -0.1015, -0.6464, -0.09924, -0.6485, -0.09681, -0.6504, -0.09788, -0.6464, -0.09924, -0.6442, -0.09685, -0.6463, -0.09567, -0.6485, -0.09681, -0.6442, -0.09685, -0.6412, -0.09364, -0.6446, -0.09391, -0.6463, -0.09567, -0.6446, -0.09391, -0.648, -0.09392, -0.6463, -0.09567, -0.2399, -0.3305, -0.2383, -0.3213, -0.238, -0.3153, -0.2399, -0.3213, -0.2383, -0.3213, -0.2341, -0.313, -0.235, -0.3099, -0.238, -0.3153, -0.2341, -0.313, -0.2276, -0.3065, -0.2307, -0.3057, -0.235, -0.3099, -0.2399, -0.3213, -0.238, -0.3153, -0.238, -0.3098, -0.24, -0.3129, -0.238, -0.3153, -0.235, -0.3099, -0.2358, -0.3071, -0.238, -0.3098, -0.235, -0.3099, -0.2307, -0.3057, -0.2334, -0.3048, -0.2358, -0.3071, -0.2101, -0.3007, -0.2193, -0.3007, -0.2253, -0.3027, -0.2193, -0.3023, -0.2193, -0.3007, -0.2277, -0.3005, -0.2308, -0.3025, -0.2253, -0.3027, -0.2277, -0.3005, -0.2345, -0.3003, -0.2351, -0.3024, -0.2308, -0.3025, -0.2193, -0.3023, -0.2253, -0.3027, -0.2307, -0.3057, -0.2276, -0.3065, -0.2253, -0.3027, -0.2308, -0.3025, -0.2334, -0.3048, -0.2307, -0.3057, -0.2308, -0.3025, -0.2351, -0.3024, -0.2358, -0.3047, -0.2334, -0.3048, -0.2418, -0.2987, -0.2408, -0.3014, -0.2383, -0.3021, -0.2392, -0.2998, -0.2408, -0.3014, -0.2403, -0.306, -0.2382, -0.3054, -0.2383, -0.3021, -0.2403, -0.306, -0.24, -0.3129, -0.238, -0.3098, -0.2382, -0.3054, -0.2392, -0.2998, -0.2383, -0.3021, -0.2351, -0.3024, -0.2345, -0.3003, -0.2383, -0.3021, -0.2382, -0.3054, -0.2358, -0.3047, -0.2351, -0.3024, -0.2382, -0.3054, -0.238, -0.3098, -0.2358, -0.3071, -0.2358, -0.3047, -0.2358, -0.3071, -0.2334, -0.3048, -0.2358, -0.3047, 0.7163, -0.2987, 0.7136, -0.2998, 0.7129, -0.3022, 0.7152, -0.3014, 0.7136, -0.2998, 0.709, -0.3003, 0.7096, -0.3024, 0.7129, -0.3022, 0.709, -0.3003, 0.7021, -0.3005, 0.7052, -0.3025, 0.7096, -0.3024, 0.7152, -0.3014, 0.7129, -0.3022, 0.7126, -0.3054, 0.7148, -0.306, 0.7129, -0.3022, 0.7096, -0.3024, 0.7103, -0.3047, 0.7126, -0.3054, 0.7096, -0.3024, 0.7052, -0.3025, 0.7079, -0.3048, 0.7103, -0.3047, 0.6845, -0.3007, 0.6937, -0.3023, 0.6997, -0.3026, 0.6937, -0.3006, 0.6937, -0.3023, 0.702, -0.3065, 0.7051, -0.3056, 0.6997, -0.3026, 0.702, -0.3065, 0.7085, -0.313, 0.7093, -0.3099, 0.7051, -0.3056, 0.6937, -0.3006, 0.6997, -0.3026, 0.7052, -0.3025, 0.7021, -0.3005, 0.6997, -0.3026, 0.7051, -0.3056, 0.7079, -0.3048, 0.7052, -0.3025, 0.7051, -0.3056, 0.7093, -0.3099, 0.7102, -0.3071, 0.7079, -0.3048, 0.7143, -0.3305, 0.7144, -0.3213, 0.7123, -0.3153, 0.7127, -0.3213, 0.7144, -0.3213, 0.7145, -0.3129, 0.7125, -0.3098, 0.7123, -0.3153, 0.7145, -0.3129, 0.7148, -0.306, 0.7126, -0.3054, 0.7125, -0.3098, 0.7127, -0.3213, 0.7123, -0.3153, 0.7093, -0.3099, 0.7085, -0.313, 0.7123, -0.3153, 0.7125, -0.3098, 0.7102, -0.3071, 0.7093, -0.3099, 0.7125, -0.3098, 0.7126, -0.3054, 0.7103, -0.3047, 0.7102, -0.3071, 0.7103, -0.3047, 0.7079, -0.3048, 0.7102, -0.3071, -0.818, -0.07462, -0.8158, -0.07294, -0.8139, -0.0687, -0.8125, -0.06208, -0.8118, -0.05377, -0.8118, -0.04461, -0.8152, 0.04071, -0.816, 0.04983, -0.8173, 0.05806, -0.8192, 0.06455, -0.8214, 0.06863, -0.8238, 0.07013, -0.9867, 0.06364, -0.989, 0.06197, -0.9909, 0.05772, -0.9922, 0.0511, -0.9929, 0.04279, -0.993, 0.03363, -0.9896, -0.05169, -0.9888, -0.06081, -0.9875, -0.06904, -0.9856, -0.07553, -0.9833, -0.07961, -0.981, -0.08111])
me_cube_003.materials.append(mat_material)
me_cube_003.update()

# ---- objects
ob_etagere = bpy.data.objects.new('Etagere', me_cube_003)

# ---- transforms, parenting, visibility, modifiers, constraints
ob_etagere.location = (0.003712, 2.235e-08, 8.742e-09)
ob_etagere.rotation_euler = (1.571, -0.0, 0.0)

# ---- collection membership
scene.collection.objects.link(ob_etagere)

# ---- scene / render settings (as saved in the file)
scene.frame_start = 1; scene.frame_end = 250; scene.frame_set(0)
scene.render.engine = 'BLENDER_EEVEE_NEXT'
scene.cycles.sampling_pattern = 'TABULATED_SOBOL'
scene.cycles.use_light_tree = False
scene.view_settings.view_transform = 'Filmic'
bpy.context.view_layer.update()

# ---- added for rendering (the .blend has no active camera and no usable light): camera, sun
cam_auto = bpy.data.cameras.new('AutoCamera')
cam_auto.lens = 50.0
cam_auto.sensor_width = 36.0
cam_auto.clip_end = 1000.0
ob_auto_camera = bpy.data.objects.new('AutoCamera', cam_auto)
scene.collection.objects.link(ob_auto_camera)
ob_auto_camera.location = (0.744043, -0.888398, 0.59207)
ob_auto_camera.rotation_euler = (1.09748, -7.21219e-08, 0.694738)
scene.camera = ob_auto_camera
light_auto_sun = bpy.data.lights.new('AutoSun', 'SUN')
light_auto_sun.energy = 3.0
light_auto_sun.angle = 0.0523599
ob_auto_sun = bpy.data.objects.new('AutoSun', light_auto_sun)
scene.collection.objects.link(ob_auto_sun)
ob_auto_sun.rotation_euler = (0.872665, 0.174533, 0.523599)
bpy.context.view_layer.update()
